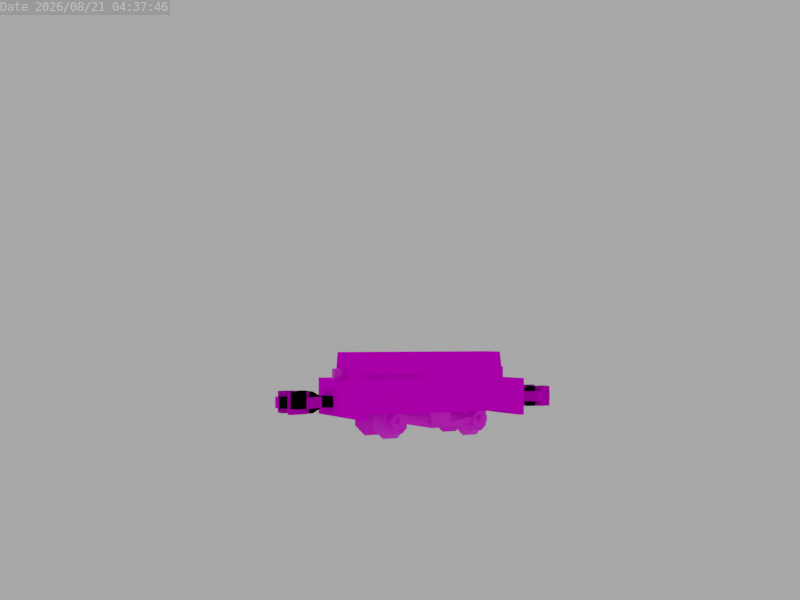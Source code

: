 # Source: kitsune_matchtruck.blend  (saved by Blender 3.6.13; exported with 4.5.12 LTS)
import bpy
from mathutils import Matrix  # noqa: F401  (used for matrix-valued properties, if any)

bpy.ops.wm.read_factory_settings(use_empty=True)
scene = bpy.context.scene
scene.name = 'Scene'

# ---- images (referenced by path relative to the original .blend; pixels are not part of the script)
import os
ASSET_DIR = os.environ.get("B2B_ASSET_DIR", "")  # directory of the original .blend (textures are referenced by path, not embedded)
HERE = os.path.dirname(os.path.abspath(__file__))  # packed textures are extracted next to this script under _unpacked/

def load_image(name, relpath, width, height, colorspace="sRGB"):
    """Load a texture the original file referenced (path relative to the .blend, or extracted next to this script)."""
    p = next((c for c in (os.path.join(HERE, relpath), os.path.join(ASSET_DIR, relpath)) if relpath and os.path.exists(c)), "")
    if p:
        img = bpy.data.images.load(p, check_existing=True)
        img.name = name
    else:  # same state as the original file: an image datablock whose file is absent (Cycles renders it pink)
        img = bpy.data.images.new(name, width, height)
        img.source = "FILE"
        img.filepath = "//" + (relpath or name)
    img.colorspace_settings.name = colorspace
    return img
img_bogie_png_001 = load_image('bogie.png.001', 'bogie.png', 1024, 1024, 'sRGB')
img_base_png = load_image('base.png', 'base.png', 1024, 1024, 'sRGB')
img_coupler_png = load_image('coupler.png', 'coupler.png', 1024, 1024, 'sRGB')
img_knuckle_png = load_image('knuckle.png', 'knuckle.png', 1024, 1024, 'sRGB')

# ---- materials (node trees are filled in below, after node groups)
mat_bogie = bpy.data.materials.new('Bogie')
mat_bogie.alpha_threshold = 0.0
mat_bogie.roughness = 0.5
mat_bogie.line_color = (0.0, 0.0, 0.0, 1.0)
mat_base = bpy.data.materials.new('Base')
mat_coupler = bpy.data.materials.new('Coupler')
mat_knuckle = bpy.data.materials.new('knuckle')
mat_knuckle.roughness = 1.0

# ---- node groups
ng_auto_smooth = bpy.data.node_groups.new('Auto Smooth', 'GeometryNodeTree')
_s = ng_auto_smooth.interface.new_socket(name='Geometry', in_out='OUTPUT', socket_type='NodeSocketGeometry')
_s = ng_auto_smooth.interface.new_socket(name='Geometry', in_out='INPUT', socket_type='NodeSocketGeometry')
_s = ng_auto_smooth.interface.new_socket(name='Angle', in_out='INPUT', socket_type='NodeSocketFloat')
_s.subtype = 'ANGLE'
_s.min_value = 0.0
_s.max_value = 3.142
ng_auto_smooth.is_modifier = True
_N = ng_auto_smooth.nodes; _L = ng_auto_smooth.links
n0 = _N.new('NodeGroupOutput'); n0.name = 'Group Output'; n0.location = (480, -100)
n1 = _N.new('NodeGroupInput'); n1.name = 'Group Input'; n1.location = (-420, -300)
n2 = _N.new('NodeGroupInput'); n2.name = 'Group Input.001'; n2.location = (-60, -100)
n3 = _N.new('GeometryNodeSetShadeSmooth'); n3.name = 'Set Shade Smooth'; n3.location = (120, -100)
n3.domain = 'EDGE'
n4 = _N.new('GeometryNodeSetShadeSmooth'); n4.name = 'Set Shade Smooth.001'; n4.location = (300, -100)
n5 = _N.new('GeometryNodeInputMeshEdgeAngle'); n5.name = 'Edge Angle'; n5.location = (-420, -220)
n6 = _N.new('GeometryNodeInputEdgeSmooth'); n6.name = 'Is Edge Smooth'; n6.location = (-60, -160)
n7 = _N.new('GeometryNodeInputShadeSmooth'); n7.name = 'Is Face Smooth'; n7.location = (-240, -340)
n8 = _N.new('FunctionNodeBooleanMath'); n8.name = 'Boolean Math'; n8.location = (-60, -220)
n9 = _N.new('FunctionNodeCompare'); n9.name = 'Compare'; n9.location = (-240, -180)
n9.operation = 'LESS_EQUAL'
_L.new(n5.outputs[0], n9.inputs[0])
_L.new(n4.outputs[0], n0.inputs[0])
_L.new(n1.outputs[1], n9.inputs[1])
_L.new(n9.outputs[0], n8.inputs[0])
_L.new(n7.outputs[0], n8.inputs[1])
_L.new(n2.outputs[0], n3.inputs[0])
_L.new(n6.outputs[0], n3.inputs[1])
_L.new(n3.outputs[0], n4.inputs[0])
_L.new(n8.outputs[0], n3.inputs[2])
n0.is_active_output = True

# ---- material node trees
mat_bogie.use_nodes = True; mat_bogie.node_tree.nodes.clear()
_N = mat_bogie.node_tree.nodes; _L = mat_bogie.node_tree.links
n0 = _N.new('ShaderNodeOutputMaterial'); n0.name = 'Material Output'; n0.location = (300, 300)
n1 = _N.new('ShaderNodeBsdfPrincipled'); n1.name = 'Principled BSDF'; n1.location = (10, 300)
n1.distribution = 'GGX'
n1.subsurface_method = 'RANDOM_WALK_SKIN'
n1.inputs[3].default_value = 1.45
n1.inputs[27].default_value = (0.0, 0.0, 0.0, 1.0)
n1.inputs[28].default_value = 1.0
n2 = _N.new('ShaderNodeTexImage'); n2.name = 'Image Texture'; n2.location = (-280, 280)
n2.image = img_bogie_png_001
n2.interpolation = 'Closest'
_L.new(n1.outputs[0], n0.inputs[0])
_L.new(n2.outputs[0], n1.inputs[0])
_L.new(n2.outputs[1], n1.inputs[4])
n0.is_active_output = True
mat_base.use_nodes = True; mat_base.node_tree.nodes.clear()
_N = mat_base.node_tree.nodes; _L = mat_base.node_tree.links
n0 = _N.new('ShaderNodeBsdfPrincipled'); n0.name = 'Principled BSDF'; n0.location = (10, 300)
n0.distribution = 'GGX'
n0.subsurface_method = 'RANDOM_WALK_SKIN'
n0.inputs[2].default_value = 0.0
n0.inputs[3].default_value = 1.45
n0.inputs[13].default_value = 0.0
n0.inputs[20].default_value = 0.0
n0.inputs[27].default_value = (0.0, 0.0, 0.0, 1.0)
n1 = _N.new('ShaderNodeOutputMaterial'); n1.name = 'Material Output'; n1.location = (300, 300)
n2 = _N.new('ShaderNodeTexImage'); n2.name = 'Image Texture'; n2.location = (-280, 280)
n2.image = img_base_png
n2.interpolation = 'Closest'
_L.new(n0.outputs[0], n1.inputs[0])
_L.new(n2.outputs[0], n0.inputs[0])
_L.new(n2.outputs[1], n0.inputs[4])
n1.is_active_output = True
mat_coupler.use_nodes = True; mat_coupler.node_tree.nodes.clear()
_N = mat_coupler.node_tree.nodes; _L = mat_coupler.node_tree.links
n0 = _N.new('ShaderNodeBsdfPrincipled'); n0.name = 'Principled BSDF'; n0.location = (10, 300)
n0.distribution = 'GGX'
n0.subsurface_method = 'RANDOM_WALK_SKIN'
n0.inputs[3].default_value = 1.45
n0.inputs[27].default_value = (0.0, 0.0, 0.0, 1.0)
n0.inputs[28].default_value = 1.0
n1 = _N.new('ShaderNodeOutputMaterial'); n1.name = 'Material Output'; n1.location = (300, 300)
n2 = _N.new('ShaderNodeTexImage'); n2.name = 'Image Texture'; n2.location = (-280, 280)
n2.image = img_coupler_png
n2.interpolation = 'Closest'
_L.new(n0.outputs[0], n1.inputs[0])
_L.new(n2.outputs[0], n0.inputs[0])
_L.new(n2.outputs[1], n0.inputs[4])
n1.is_active_output = True
mat_knuckle.use_nodes = True; mat_knuckle.node_tree.nodes.clear()
_N = mat_knuckle.node_tree.nodes; _L = mat_knuckle.node_tree.links
n0 = _N.new('ShaderNodeBsdfPrincipled'); n0.name = 'Principled BSDF'; n0.location = (0, 300)
n0.distribution = 'GGX'
n0.subsurface_method = 'RANDOM_WALK_SKIN'
n0.inputs[2].default_value = 1.0
n0.inputs[3].default_value = 1.45
n0.inputs[13].default_value = 0.0
n0.inputs[27].default_value = (0.0, 0.0, 0.0, 1.0)
n0.inputs[28].default_value = 1.0
n1 = _N.new('ShaderNodeOutputMaterial'); n1.name = 'Material Output'; n1.location = (280, 300)
n2 = _N.new('ShaderNodeTexImage'); n2.name = 'Image Texture'; n2.location = (-480, 300)
n2.image = img_knuckle_png
n2.interpolation = 'Closest'
_L.new(n2.outputs[0], n0.inputs[0])
_L.new(n0.outputs[0], n1.inputs[0])
n1.is_active_output = True

# ---- world
world_world = bpy.data.worlds.new('World'); scene.world = world_world
world_world.use_nodes = True; world_world.node_tree.nodes.clear()
_N = world_world.node_tree.nodes; _L = world_world.node_tree.links
n0 = _N.new('ShaderNodeOutputWorld'); n0.name = 'World Output'; n0.location = (300, 300)
n1 = _N.new('ShaderNodeBackground'); n1.name = 'Background'; n1.location = (10, 300)
n1.inputs[0].default_value = (0.05088, 0.05088, 0.05088, 1.0)
n1.inputs[1].default_value = 8.0
_L.new(n1.outputs[0], n0.inputs[0])
n0.is_active_output = True
world_world.color = (0.05088, 0.05088, 0.05088)
world_world.use_sun_shadow = False
world_world.sun_shadow_jitter_overblur = 0.0

# ---- cameras
cam_camera = bpy.data.cameras.new('Camera')
cam_camera.type = 'ORTHO'
cam_camera.ortho_scale = 9.0
cam_camera_001 = bpy.data.cameras.new('Camera.001')
cam_camera_001.lens = 46.89
cam_camera_001.shift_y = 0.075
cam_camera_001.lens_unit = 'FOV'

# ---- meshes
me_cube_007 = bpy.data.meshes.new('Cube.007')
me_cube_007.from_pydata([(3.5, 4.0, 1.5), (1.5, 4.0, 3.5), (1.5, 4.0, -3.5), (3.5, 4.0, -1.5), (-1.5, 4.0, 3.5), (-3.5, 4.0, 1.5), (-3.5, 4.0, -1.5), (-1.5, 4.0, -3.5), (-2.5, 5.0, -1.5), (-1.5, 5.0, -2.5), (-1.5, 5.0, 2.5), (-2.5, 5.0, 1.5), (-1.5, 6.0, -2.5), (-2.5, 6.0, -1.5), (-2.5, 6.0, 1.5), (-1.5, 6.0, 2.5), (1.5, 5.0, -2.5), (2.5, 5.0, -1.5), (2.5, 5.0, 1.5), (1.5, 5.0, 2.5), (2.5, 6.0, -1.5), (1.5, 6.0, -2.5), (1.5, 6.0, 2.5), (2.5, 6.0, 1.5), (-0.5, 6.0, -1.5), (-1.5, 6.0, -0.5), (-1.5, 6.0, 0.5), (-0.5, 6.0, 1.5), (1.5, 6.0, -0.5), (0.5, 6.0, -1.5), (0.5, 6.0, 1.5), (1.5, 6.0, 0.5), (-0.5, 5.0, 1.5), (0.5, 5.0, 1.5), (-1.5, 5.0, -0.5), (-1.5, 5.0, 0.5), (-0.5, 5.0, -1.5), (0.5, 5.0, -1.5), (1.5, 5.0, 0.5), (1.5, 5.0, -0.5), (-0.5, 9.0, -0.5), (0.5, 9.0, 0.5), (0.5, 0.0, 0.5), (-0.5, 0.0, 0.5), (0.5, 9.0, -0.5), (-0.5, 9.0, 0.5), (0.5, 0.0, -0.5), (-0.5, 0.0, -0.5), (3.5, -4.0, 1.5), (1.5, -4.0, 3.5), (1.5, -4.0, -3.5), (3.5, -4.0, -1.5), (-1.5, -4.0, 3.5), (-3.5, -4.0, 1.5), (-3.5, -4.0, -1.5), (-1.5, -4.0, -3.5), (-2.5, -5.0, -1.5), (-1.5, -5.0, -2.5), (-1.5, -5.0, 2.5), (-2.5, -5.0, 1.5), (-1.5, -6.0, -2.5), (-2.5, -6.0, -1.5), (-2.5, -6.0, 1.5), (-1.5, -6.0, 2.5), (1.5, -5.0, -2.5), (2.5, -5.0, -1.5), (2.5, -5.0, 1.5), (1.5, -5.0, 2.5), (2.5, -6.0, -1.5), (1.5, -6.0, -2.5), (1.5, -6.0, 2.5), (2.5, -6.0, 1.5), (-0.5, -6.0, -1.5), (-1.5, -6.0, -0.5), (-1.5, -6.0, 0.5), (-0.5, -6.0, 1.5), (1.5, -6.0, -0.5), (0.5, -6.0, -1.5), (0.5, -6.0, 1.5), (1.5, -6.0, 0.5), (-0.5, -5.0, 1.5), (0.5, -5.0, 1.5), (-1.5, -5.0, -0.5), (-1.5, -5.0, 0.5), (-0.5, -5.0, -1.5), (0.5, -5.0, -1.5), (1.5, -5.0, 0.5), (1.5, -5.0, -0.5), (-0.5, -9.0, 0.5), (0.5, -9.0, 0.5), (0.5, -9.0, -0.5), (-0.5, -9.0, -0.5)], [], [(19, 10, 4, 1), (20, 23, 18, 17), (22, 15, 10, 19), (8, 11, 14, 13), (12, 9, 8, 13), (10, 15, 14, 11), (16, 21, 20, 17), (22, 19, 18, 23), (12, 21, 16, 9), (16, 17, 3, 2), (9, 16, 2, 7), (10, 11, 5, 4), (8, 9, 7, 6), (17, 18, 0, 3), (11, 8, 6, 5), (18, 19, 1, 0), (28, 39, 38, 31), (25, 26, 35, 34), (30, 33, 32, 27), (22, 30, 27, 15), (14, 26, 25, 13), (15, 27, 26, 14), (12, 24, 29, 21), (13, 25, 24, 12), (21, 29, 28, 20), (20, 28, 31, 23), (23, 31, 30, 22), (27, 32, 35, 26), (24, 36, 37, 29), (24, 25, 34, 36), (29, 37, 39, 28), (1, 4, 5, 6, 7, 2, 3, 0), (30, 31, 38, 33), (32, 33, 38, 39, 37, 36, 34, 35), (40, 45, 41, 44), (44, 41, 42, 46), (45, 40, 47, 43), (41, 45, 43, 42), (40, 44, 46, 47), (67, 49, 52, 58), (68, 65, 66, 71), (70, 67, 58, 63), (56, 61, 62, 59), (60, 61, 56, 57), (58, 59, 62, 63), (64, 65, 68, 69), (70, 71, 66, 67), (60, 57, 64, 69), (64, 50, 51, 65), (57, 55, 50, 64), (58, 52, 53, 59), (56, 54, 55, 57), (65, 51, 48, 66), (59, 53, 54, 56), (66, 48, 49, 67), (76, 79, 86, 87), (73, 82, 83, 74), (78, 75, 80, 81), (70, 63, 75, 78), (62, 61, 73, 74), (63, 62, 74, 75), (60, 69, 77, 72), (61, 60, 72, 73), (69, 68, 76, 77), (68, 71, 79, 76), (71, 70, 78, 79), (75, 74, 83, 80), (72, 77, 85, 84), (72, 84, 82, 73), (77, 76, 87, 85), (49, 48, 51, 50, 55, 54, 53, 52), (78, 81, 86, 79), (80, 83, 82, 84, 85, 87, 86, 81), (91, 90, 89, 88), (90, 46, 42, 89), (88, 43, 47, 91), (89, 42, 43, 88), (91, 47, 46, 90)])
me_cube_007.polygons.foreach_set('use_smooth', [True] * 78)
_k = set([(0, 1), (0, 3), (1, 4), (2, 3), (2, 7), (4, 5), (5, 6), (6, 7), (8, 9), (8, 11), (9, 16), (10, 11), (10, 19), (12, 13), (12, 21), (13, 14), (14, 15), (15, 22), (16, 17), (17, 18), (18, 19), (20, 21), (20, 23), (22, 23), (24, 25), (24, 29), (25, 26), (26, 27), (27, 30), (28, 29), (28, 31), (30, 31), (32, 33), (32, 35), (33, 38), (34, 35), (34, 36), (36, 37), (37, 39), (38, 39), (40, 44), (40, 45), (41, 44), (41, 45), (48, 49), (48, 51), (49, 52), (50, 51), (50, 55), (52, 53), (53, 54), (54, 55), (56, 57), (56, 59), (57, 64), (58, 59), (58, 67), (60, 61), (60, 69), (61, 62), (62, 63), (63, 70), (64, 65), (65, 66), (66, 67), (68, 69), (68, 71), (70, 71), (72, 73), (72, 77), (73, 74), (74, 75), (75, 78), (76, 77), (76, 79), (78, 79), (80, 81), (80, 83), (81, 86), (82, 83), (82, 84), (84, 85), (85, 87), (86, 87), (88, 89), (88, 91), (89, 90), (90, 91)])
me_cube_007.attributes.new('sharp_edge', 'BOOLEAN', 'EDGE').data.foreach_set('value', [ (min(e.vertices), max(e.vertices)) in _k for e in me_cube_007.edges])
_uv = me_cube_007.uv_layers.new(name='UVMap')
_uv.uv.foreach_set('vector', [0.2812, 0.3594, 0.3281, 0.3594, 0.3281, 0.375, 0.2812, 0.375, 0.5625, 0.3438, 0.6094, 0.3438, 0.6094, 0.3281, 0.5625, 0.3281, 0.6094, 0.3594, 0.5625, 0.3594, 0.5625, 0.3438, 0.6094, 0.3438, 0.5625, 0.3125, 0.6094, 0.3125, 0.6094, 0.3281, 0.5625, 0.3281, 0.5469, 0.3281, 0.5469, 0.3125, 0.5625, 0.3125, 0.5625, 0.3281, 0.625, 0.3125, 0.625, 0.3281, 0.6094, 0.3281, 0.6094, 0.3125, 0.5469, 0.3281, 0.5469, 0.3438, 0.5625, 0.3438, 0.5625, 0.3281, 0.625, 0.3438, 0.625, 0.3281, 0.6094, 0.3281, 0.6094, 0.3438, 0.5625, 0.375, 0.6094, 0.375, 0.6094, 0.3594, 0.5625, 0.3594, 0.2812, 0.2812, 0.2656, 0.2969, 0.25, 0.2969, 0.2812, 0.2656, 0.3281, 0.2812, 0.2812, 0.2812, 0.2812, 0.2656, 0.3281, 0.2656, 0.3281, 0.3594, 0.3438, 0.3438, 0.3594, 0.3438, 0.3281, 0.375, 0.3438, 0.2969, 0.3281, 0.2812, 0.3281, 0.2656, 0.3594, 0.2969, 0.2656, 0.2969, 0.2656, 0.3438, 0.25, 0.3438, 0.25, 0.2969, 0.3438, 0.3438, 0.3438, 0.2969, 0.3594, 0.2969, 0.3594, 0.3438, 0.2656, 0.3438, 0.2812, 0.3594, 0.2812, 0.375, 0.25, 0.3438, 0.5, 0.3281, 0.5156, 0.3281, 0.5156, 0.3438, 0.5, 0.3438, 0.5156, 0.3281, 0.5156, 0.3438, 0.5312, 0.3438, 0.5312, 0.3281, 0.5156, 0.3594, 0.5156, 0.375, 0.5312, 0.375, 0.5312, 0.3594, 0.1719, 0.3594, 0.1875, 0.3438, 0.2031, 0.3438, 0.2188, 0.3594, 0.2344, 0.3438, 0.2188, 0.3281, 0.2188, 0.3125, 0.2344, 0.2969, 0.2188, 0.3594, 0.2031, 0.3438, 0.2188, 0.3281, 0.2344, 0.3438, 0.2188, 0.2812, 0.2031, 0.2969, 0.1875, 0.2969, 0.1719, 0.2812, 0.2344, 0.2969, 0.2188, 0.3125, 0.2031, 0.2969, 0.2188, 0.2812, 0.1719, 0.2812, 0.1875, 0.2969, 0.1719, 0.3125, 0.1562, 0.2969, 0.1562, 0.2969, 0.1719, 0.3125, 0.1719, 0.3281, 0.1562, 0.3438, 0.1562, 0.3438, 0.1719, 0.3281, 0.1875, 0.3438, 0.1719, 0.3594, 0.5156, 0.3594, 0.5312, 0.3594, 0.5312, 0.3438, 0.5156, 0.3438, 0.5156, 0.3594, 0.5156, 0.375, 0.5, 0.375, 0.5, 0.3594, 0.5156, 0.3125, 0.5156, 0.3281, 0.5312, 0.3281, 0.5312, 0.3125, 0.5, 0.3125, 0.5156, 0.3125, 0.5156, 0.3281, 0.5, 0.3281, 0.4062, 0.375, 0.4531, 0.375, 0.4844, 0.3438, 0.4844, 0.2969, 0.4531, 0.2656, 0.4062, 0.2656, 0.375, 0.2969, 0.375, 0.3438, 0.5, 0.3594, 0.5, 0.3438, 0.5156, 0.3438, 0.5156, 0.3594, 0.125, 0.3438, 0.1094, 0.3438, 0.09375, 0.3281, 0.09375, 0.3125, 0.1094, 0.2969, 0.125, 0.2969, 0.1406, 0.3125, 0.1406, 0.3281, 0.1562, 0.25, 0.1562, 0.2656, 0.1719, 0.2656, 0.1719, 0.25, 0.09375, 0.2656, 0.1094, 0.2656, 0.1094, 0.125, 0.09375, 0.125, 0.125, 0.2656, 0.1094, 0.2656, 0.1094, 0.125, 0.125, 0.125, 0.125, 0.125, 0.1406, 0.125, 0.1406, 0.2656, 0.125, 0.2656, 0.1562, 0.125, 0.1406, 0.125, 0.1406, 0.2656, 0.1562, 0.2656, 0.2812, 0.3594, 0.2812, 0.375, 0.3281, 0.375, 0.3281, 0.3594, 0.5625, 0.3438, 0.5625, 0.3281, 0.6094, 0.3281, 0.6094, 0.3438, 0.6094, 0.3594, 0.6094, 0.3438, 0.5625, 0.3438, 0.5625, 0.3594, 0.5625, 0.3125, 0.5625, 0.3281, 0.6094, 0.3281, 0.6094, 0.3125, 0.5469, 0.3281, 0.5625, 0.3281, 0.5625, 0.3125, 0.5469, 0.3125, 0.625, 0.3125, 0.6094, 0.3125, 0.6094, 0.3281, 0.625, 0.3281, 0.5469, 0.3281, 0.5625, 0.3281, 0.5625, 0.3438, 0.5469, 0.3438, 0.625, 0.3438, 0.6094, 0.3438, 0.6094, 0.3281, 0.625, 0.3281, 0.5625, 0.375, 0.5625, 0.3594, 0.6094, 0.3594, 0.6094, 0.375, 0.2812, 0.2812, 0.2812, 0.2656, 0.25, 0.2969, 0.2656, 0.2969, 0.3281, 0.2812, 0.3281, 0.2656, 0.2812, 0.2656, 0.2812, 0.2812, 0.3281, 0.3594, 0.3281, 0.375, 0.3594, 0.3438, 0.3438, 0.3438, 0.3438, 0.2969, 0.3594, 0.2969, 0.3281, 0.2656, 0.3281, 0.2812, 0.2656, 0.2969, 0.25, 0.2969, 0.25, 0.3438, 0.2656, 0.3438, 0.3438, 0.3438, 0.3594, 0.3438, 0.3594, 0.2969, 0.3438, 0.2969, 0.2656, 0.3438, 0.25, 0.3438, 0.2812, 0.375, 0.2812, 0.3594, 0.5, 0.3281, 0.5, 0.3438, 0.5156, 0.3438, 0.5156, 0.3281, 0.5156, 0.3281, 0.5312, 0.3281, 0.5312, 0.3438, 0.5156, 0.3438, 0.5156, 0.3594, 0.5312, 0.3594, 0.5312, 0.375, 0.5156, 0.375, 0.1719, 0.3594, 0.2188, 0.3594, 0.2031, 0.3438, 0.1875, 0.3438, 0.2344, 0.3438, 0.2344, 0.2969, 0.2188, 0.3125, 0.2188, 0.3281, 0.2188, 0.3594, 0.2344, 0.3438, 0.2188, 0.3281, 0.2031, 0.3438, 0.2188, 0.2812, 0.1719, 0.2812, 0.1875, 0.2969, 0.2031, 0.2969, 0.2344, 0.2969, 0.2188, 0.2812, 0.2031, 0.2969, 0.2188, 0.3125, 0.1719, 0.2812, 0.1562, 0.2969, 0.1719, 0.3125, 0.1875, 0.2969, 0.1562, 0.2969, 0.1562, 0.3438, 0.1719, 0.3281, 0.1719, 0.3125, 0.1562, 0.3438, 0.1719, 0.3594, 0.1875, 0.3438, 0.1719, 0.3281, 0.5156, 0.3594, 0.5156, 0.3438, 0.5312, 0.3438, 0.5312, 0.3594, 0.5156, 0.3594, 0.5, 0.3594, 0.5, 0.375, 0.5156, 0.375, 0.5156, 0.3125, 0.5312, 0.3125, 0.5312, 0.3281, 0.5156, 0.3281, 0.5, 0.3125, 0.5, 0.3281, 0.5156, 0.3281, 0.5156, 0.3125, 0.4062, 0.375, 0.375, 0.3438, 0.375, 0.2969, 0.4062, 0.2656, 0.4531, 0.2656, 0.4844, 0.2969, 0.4844, 0.3438, 0.4531, 0.375, 0.5, 0.3594, 0.5156, 0.3594, 0.5156, 0.3438, 0.5, 0.3438, 0.125, 0.3438, 0.1406, 0.3281, 0.1406, 0.3125, 0.125, 0.2969, 0.1094, 0.2969, 0.09375, 0.3125, 0.09375, 0.3281, 0.1094, 0.3438, 0.1562, 0.25, 0.1719, 0.25, 0.1719, 0.2656, 0.1562, 0.2656, 0.09375, 0.2656, 0.09375, 0.125, 0.1094, 0.125, 0.1094, 0.2656, 0.125, 0.2656, 0.125, 0.125, 0.1094, 0.125, 0.1094, 0.2656, 0.125, 0.125, 0.125, 0.2656, 0.1406, 0.2656, 0.1406, 0.125, 0.1562, 0.125, 0.1562, 0.2656, 0.1406, 0.2656, 0.1406, 0.125])
me_cube_007.materials.append(mat_bogie)
me_cube_007.update()
me_cube_045 = bpy.data.meshes.new('Cube.045')
me_cube_045.from_pydata([(-2.0, -8.0, -4.0), (-2.0, -8.0, -1.0), (-2.0, -5.0, -1.0), (2.0, -8.0, -4.0), (2.0, -8.0, -1.0), (2.0, -5.0, -1.0), (-2.0, -2.0, 1.0), (-4.0, -5.0, 1.0), (-4.0, -5.0, -2.0), (-10.0, -6.0, -1.0), (-10.0, -7.0, -1.0), (-10.0, -7.0, 0.0), (-3.0, -6.0, 0.0), (-3.0, -5.0, -1.0), (-3.0, -5.0, 0.0), (0.0, -6.0, 0.0), (0.0, -6.0, -1.0), (-10.0, -6.0, 0.0), (-3.0, -6.0, -1.0), (2.0, -2.0, 1.0), (4.0, -5.0, 1.0), (4.0, -5.0, -2.0), (10.0, -6.0, -1.0), (10.0, -7.0, -1.0), (10.0, -7.0, 0.0), (3.0, -6.0, 0.0), (3.0, -5.0, -1.0), (3.0, -5.0, 0.0), (10.0, -6.0, 0.0), (3.0, -6.0, -1.0), (-7.909, -7.6, -2.958), (-7.735, -7.6, -1.973), (-7.909, -6.6, -2.958), (-7.735, -6.6, -1.973), (-2.0, -7.6, -4.0), (-1.826, -7.6, -3.015), (-2.0, -6.6, -4.0), (-1.826, -6.6, -3.015), (7.909, -7.6, -2.958), (7.735, -7.6, -1.973), (7.909, -6.6, -2.958), (7.735, -6.6, -1.973), (2.0, -7.6, -4.0), (1.826, -7.6, -3.015), (2.0, -6.6, -4.0), (1.826, -6.6, -3.015), (-9.0, -8.0, -4.0), (-10.0, -8.0, -3.0), (-10.0, -8.0, -2.0), (-7.0, -8.0, -3.0), (-8.0, -8.0, -4.0), (-8.0, -8.0, -1.0), (-7.0, -8.0, -2.0), (-9.0, -6.0, -1.0), (-8.0, -6.0, -1.0), (-10.0, -6.0, -3.0), (-10.0, -6.0, -2.0), (-9.0, -6.0, -4.0), (-8.0, -6.0, -4.0), (-7.0, -6.0, -2.0), (-7.0, -6.0, -3.0), (9.0, -8.0, -4.0), (10.0, -8.0, -3.0), (10.0, -8.0, -2.0), (9.0, -8.0, -1.0), (7.0, -8.0, -3.0), (8.0, -8.0, -4.0), (8.0, -8.0, -1.0), (7.0, -8.0, -2.0), (9.0, -6.0, -1.0), (8.0, -6.0, -1.0), (10.0, -6.0, -3.0), (10.0, -6.0, -2.0), (9.0, -6.0, -4.0), (8.0, -6.0, -4.0), (7.0, -6.0, -2.0), (7.0, -6.0, -3.0), (-9.0, -8.0, -1.0), (-9.0, -7.0, -1.0), (-8.0, -7.0, -1.0), (9.0, -7.0, -1.0), (8.0, -7.0, -1.0), (-2.0, 8.0, -4.0), (-2.0, 8.0, -1.0), (-2.0, 5.0, -1.0), (2.0, 8.0, -4.0), (2.0, 8.0, -1.0), (2.0, 5.0, -1.0), (-2.0, 2.0, 1.0), (-4.0, 5.0, 1.0), (-4.0, 5.0, -2.0), (-10.0, 6.0, -1.0), (-10.0, 7.0, -1.0), (-10.0, 7.0, 0.0), (-3.0, 6.0, 0.0), (-3.0, 5.0, -1.0), (-3.0, 5.0, 0.0), (0.0, 6.0, 0.0), (0.0, 6.0, -1.0), (-10.0, 6.0, 0.0), (-3.0, 6.0, -1.0), (2.0, 2.0, 1.0), (4.0, 5.0, 1.0), (4.0, 5.0, -2.0), (10.0, 6.0, -1.0), (10.0, 7.0, -1.0), (10.0, 7.0, 0.0), (3.0, 6.0, 0.0), (3.0, 5.0, -1.0), (3.0, 5.0, 0.0), (10.0, 6.0, 0.0), (3.0, 6.0, -1.0), (-7.909, 7.6, -2.958), (-7.735, 7.6, -1.973), (-7.909, 6.6, -2.958), (-7.735, 6.6, -1.973), (-2.0, 7.6, -4.0), (-1.826, 7.6, -3.015), (-2.0, 6.6, -4.0), (-1.826, 6.6, -3.015), (7.909, 7.6, -2.958), (7.735, 7.6, -1.973), (7.909, 6.6, -2.958), (7.735, 6.6, -1.973), (2.0, 7.6, -4.0), (1.826, 7.6, -3.015), (2.0, 6.6, -4.0), (1.826, 6.6, -3.015), (-9.0, 8.0, -4.0), (-10.0, 8.0, -3.0), (-10.0, 8.0, -2.0), (-7.0, 8.0, -3.0), (-8.0, 8.0, -4.0), (-8.0, 8.0, -1.0), (-7.0, 8.0, -2.0), (-9.0, 6.0, -1.0), (-8.0, 6.0, -1.0), (-10.0, 6.0, -3.0), (-10.0, 6.0, -2.0), (-9.0, 6.0, -4.0), (-8.0, 6.0, -4.0), (-7.0, 6.0, -2.0), (-7.0, 6.0, -3.0), (9.0, 8.0, -4.0), (10.0, 8.0, -3.0), (10.0, 8.0, -2.0), (9.0, 8.0, -1.0), (7.0, 8.0, -3.0), (8.0, 8.0, -4.0), (8.0, 8.0, -1.0), (7.0, 8.0, -2.0), (9.0, 6.0, -1.0), (8.0, 6.0, -1.0), (10.0, 6.0, -3.0), (10.0, 6.0, -2.0), (9.0, 6.0, -4.0), (8.0, 6.0, -4.0), (7.0, 6.0, -2.0), (7.0, 6.0, -3.0), (-9.0, 8.0, -1.0), (-9.0, 7.0, -1.0), (-8.0, 7.0, -1.0), (9.0, 7.0, -1.0), (8.0, 7.0, -1.0), (-2.0, -2.0, 4.0), (2.0, -2.0, 4.0), (-2.0, 2.0, 4.0), (2.0, 2.0, 4.0)], [], [(82, 85, 3, 0), (1, 4, 5, 2), (0, 3, 4, 1), (15, 25, 27, 14, 12), (103, 102, 20, 21), (11, 24, 28, 15, 17), (17, 9, 10, 11), (18, 12, 14, 13), (22, 23, 10, 9, 16), (10, 23, 24, 11), (8, 21, 20, 7), (103, 21, 8, 90), (9, 17, 12, 18), (28, 24, 23, 22), (29, 26, 27, 25), (89, 7, 20, 102), (84, 83, 82, 0, 1, 2), (22, 29, 25, 28), (29, 16, 18, 13, 26), (85, 86, 87, 5, 4, 3), (32, 33, 37, 36), (34, 35, 31, 30), (32, 36, 34, 30), (37, 33, 31, 35), (40, 44, 45, 41), (42, 38, 39, 43), (40, 38, 42, 44), (45, 43, 39, 41), (49, 60, 59, 52), (47, 48, 56, 55), (77, 53, 56, 48), (46, 57, 58, 50), (46, 47, 55, 57), (50, 58, 60, 49), (51, 52, 59, 54), (53, 54, 59, 60, 58, 57, 55, 56), (46, 50, 49, 52, 51, 77, 48, 47), (65, 68, 75, 76), (62, 71, 72, 63), (64, 63, 72, 69), (61, 66, 74, 73), (61, 73, 71, 62), (66, 65, 76, 74), (67, 70, 75, 68), (69, 72, 71, 73, 74, 76, 75, 70), (61, 62, 63, 64, 67, 68, 65, 66), (51, 79, 78, 77), (67, 64, 80, 81), (83, 84, 87, 86), (82, 83, 86, 85), (97, 94, 96, 109, 107), (93, 99, 97, 110, 106), (99, 93, 92, 91), (100, 95, 96, 94), (104, 98, 91, 92, 105), (92, 93, 106, 105), (90, 89, 102, 103), (91, 100, 94, 99), (110, 104, 105, 106), (111, 107, 109, 108), (104, 110, 107, 111), (111, 108, 95, 100, 98), (114, 118, 119, 115), (116, 112, 113, 117), (114, 112, 116, 118), (119, 117, 113, 115), (122, 123, 127, 126), (124, 125, 121, 120), (122, 126, 124, 120), (127, 123, 121, 125), (131, 134, 141, 142), (129, 137, 138, 130), (159, 130, 138, 135), (128, 132, 140, 139), (128, 139, 137, 129), (132, 131, 142, 140), (133, 136, 141, 134), (135, 138, 137, 139, 140, 142, 141, 136), (128, 129, 130, 159, 133, 134, 131, 132), (147, 158, 157, 150), (144, 145, 154, 153), (146, 151, 154, 145), (143, 155, 156, 148), (143, 144, 153, 155), (148, 156, 158, 147), (149, 150, 157, 152), (151, 152, 157, 158, 156, 155, 153, 154), (143, 148, 147, 150, 149, 146, 145, 144), (133, 159, 160, 161), (149, 163, 162, 146), (90, 8, 7, 89), (88, 166, 167, 101), (101, 167, 165, 19), (6, 19, 165, 164), (88, 6, 164, 166)])
me_cube_045.polygons.foreach_set('use_smooth', [True] * 95)
_k = set([(0, 1), (0, 3), (0, 82), (1, 2), (1, 4), (3, 4), (3, 85), (4, 5), (6, 164), (7, 8), (7, 20), (7, 89), (8, 21), (8, 90), (9, 10), (9, 17), (10, 11), (10, 23), (11, 17), (11, 24), (12, 14), (12, 18), (13, 18), (19, 165), (20, 21), (20, 102), (21, 103), (22, 23), (22, 28), (23, 24), (24, 28), (25, 27), (25, 29), (26, 29), (30, 34), (31, 35), (32, 36), (33, 37), (38, 42), (39, 43), (40, 44), (41, 45), (46, 47), (46, 50), (47, 48), (48, 77), (49, 50), (49, 52), (51, 52), (51, 77), (53, 56), (54, 59), (55, 56), (55, 57), (57, 58), (58, 60), (59, 60), (61, 62), (61, 66), (62, 63), (63, 64), (64, 67), (65, 66), (65, 68), (67, 68), (69, 72), (70, 75), (71, 72), (71, 73), (73, 74), (74, 76), (75, 76), (82, 83), (82, 85), (83, 84), (83, 86), (85, 86), (86, 87), (88, 166), (89, 90), (89, 102), (90, 103), (91, 92), (91, 99), (92, 93), (92, 105), (93, 99), (93, 106), (94, 96), (94, 100), (95, 100), (101, 167), (102, 103), (104, 105), (104, 110), (105, 106), (106, 110), (107, 109), (107, 111), (108, 111), (112, 116), (113, 117), (114, 118), (115, 119), (120, 124), (121, 125), (122, 126), (123, 127), (128, 129), (128, 132), (129, 130), (130, 159), (131, 132), (131, 134), (133, 134), (133, 159), (135, 138), (136, 141), (137, 138), (137, 139), (139, 140), (140, 142), (141, 142), (143, 144), (143, 148), (144, 145), (145, 146), (146, 149), (147, 148), (147, 150), (149, 150), (151, 154), (152, 157), (153, 154), (153, 155), (155, 156), (156, 158), (157, 158)])
me_cube_045.attributes.new('sharp_edge', 'BOOLEAN', 'EDGE').data.foreach_set('value', [ (min(e.vertices), max(e.vertices)) in _k for e in me_cube_045.edges])
_uv = me_cube_045.uv_layers.new(name='UVMap')
_uv.uv.foreach_set('vector', [0.5469, 1.0, 0.6094, 1.0, 0.6094, 0.75, 0.5469, 0.75, 0.5469, 0.75, 0.6094, 0.75, 0.6094, 0.7969, 0.5469, 0.7969, 0.5469, 0.5625, 0.6094, 0.5625, 0.6094, 0.6094, 0.5469, 0.6094, 0.5781, 0.7812, 0.625, 0.7812, 0.625, 0.7969, 0.5312, 0.7969, 0.5312, 0.7812, 0.9531, 0.5938, 0.9531, 0.6406, 0.7969, 0.6406, 0.7969, 0.5938, 0.4219, 0.7656, 0.7344, 0.7656, 0.7344, 0.7812, 0.5781, 0.7812, 0.4219, 0.7812, 0.9688, 0.625, 0.9688, 0.6094, 0.9844, 0.6094, 0.9844, 0.625, 0.9688, 0.6094, 0.9688, 0.625, 0.9531, 0.625, 0.9531, 0.6094, 0.7344, 0.7812, 0.7344, 0.7656, 0.4219, 0.7656, 0.4219, 0.7812, 0.5781, 0.7812, 0.4219, 0.6094, 0.7344, 0.6094, 0.7344, 0.625, 0.4219, 0.625, 0.5156, 0.5938, 0.6406, 0.5938, 0.6406, 0.6406, 0.5156, 0.6406, 0.6406, 0.9531, 0.6406, 0.7969, 0.5156, 0.7969, 0.5156, 0.9531, 0.4219, 0.6094, 0.4219, 0.625, 0.5312, 0.625, 0.5312, 0.6094, 0.7812, 0.625, 0.7656, 0.625, 0.7656, 0.6094, 0.7812, 0.6094, 0.7812, 0.6094, 0.7969, 0.6094, 0.7969, 0.625, 0.7812, 0.625, 0.5156, 0.9531, 0.5156, 0.7969, 0.6406, 0.7969, 0.6406, 0.9531, 0.7969, 0.6094, 0.75, 0.6094, 0.75, 0.5625, 1.0, 0.5625, 1.0, 0.6094, 0.9531, 0.6094, 0.7344, 0.6094, 0.625, 0.6094, 0.625, 0.625, 0.7344, 0.625, 0.625, 0.7812, 0.5781, 0.7812, 0.5312, 0.7812, 0.5312, 0.7969, 0.625, 0.7969, 1.0, 0.5625, 1.0, 0.6094, 0.9531, 0.6094, 0.7969, 0.6094, 0.75, 0.6094, 0.75, 0.5625, 0.9062, 0.7969, 0.9062, 0.8125, 1.0, 0.8125, 1.0, 0.7969, 1.0, 0.8125, 1.0, 0.8281, 0.9062, 0.8281, 0.9062, 0.8125, 0.9062, 0.8438, 1.0, 0.8438, 1.0, 0.8281, 0.9062, 0.8281, 1.0, 0.7969, 0.9062, 0.7969, 0.9062, 0.7812, 1.0, 0.7812, 0.9062, 0.7969, 1.0, 0.7969, 1.0, 0.8125, 0.9062, 0.8125, 1.0, 0.8125, 0.9062, 0.8125, 0.9062, 0.8281, 1.0, 0.8281, 0.9062, 0.8438, 0.9062, 0.8281, 1.0, 0.8281, 1.0, 0.8438, 1.0, 0.7969, 1.0, 0.7812, 0.9062, 0.7812, 0.9062, 0.7969, 0.75, 0.8125, 0.7812, 0.8125, 0.7812, 0.8281, 0.75, 0.8281, 0.7812, 0.8125, 0.7812, 0.8281, 0.8125, 0.8281, 0.8125, 0.8125, 0.7812, 0.8438, 0.8125, 0.8438, 0.8125, 0.8281, 0.7812, 0.8281, 0.8281, 0.7969, 0.8281, 0.8281, 0.8125, 0.8281, 0.8125, 0.7969, 0.7812, 0.7969, 0.7812, 0.8125, 0.8125, 0.8125, 0.8125, 0.7969, 0.75, 0.7969, 0.7812, 0.7969, 0.7812, 0.8125, 0.75, 0.8125, 0.75, 0.8438, 0.75, 0.8281, 0.7812, 0.8281, 0.7812, 0.8438, 0.8594, 0.8438, 0.875, 0.8438, 0.8906, 0.8281, 0.8906, 0.8125, 0.875, 0.7969, 0.8594, 0.7969, 0.8438, 0.8125, 0.8438, 0.8281, 0.4375, 0.5625, 0.4531, 0.5625, 0.4688, 0.5781, 0.4688, 0.5938, 0.4531, 0.6094, 0.4375, 0.6094, 0.4219, 0.5938, 0.4219, 0.5781, 0.75, 0.8125, 0.75, 0.8281, 0.7812, 0.8281, 0.7812, 0.8125, 0.7812, 0.8125, 0.8125, 0.8125, 0.8125, 0.8281, 0.7812, 0.8281, 0.7812, 0.8438, 0.7812, 0.8281, 0.8125, 0.8281, 0.8125, 0.8438, 0.8281, 0.7969, 0.8125, 0.7969, 0.8125, 0.8281, 0.8281, 0.8281, 0.7812, 0.7969, 0.8125, 0.7969, 0.8125, 0.8125, 0.7812, 0.8125, 0.75, 0.7969, 0.75, 0.8125, 0.7812, 0.8125, 0.7812, 0.7969, 0.75, 0.8438, 0.7812, 0.8438, 0.7812, 0.8281, 0.75, 0.8281, 0.8594, 0.8438, 0.8438, 0.8281, 0.8438, 0.8125, 0.8594, 0.7969, 0.875, 0.7969, 0.8906, 0.8125, 0.8906, 0.8281, 0.875, 0.8438, 0.7031, 0.5625, 0.6875, 0.5781, 0.6875, 0.5938, 0.7031, 0.6094, 0.7188, 0.6094, 0.7344, 0.5938, 0.7344, 0.5781, 0.7188, 0.5625, 0.8125, 0.8281, 0.8125, 0.8438, 0.8281, 0.8438, 0.8281, 0.8281, 0.8125, 0.8281, 0.8281, 0.8281, 0.8281, 0.8438, 0.8125, 0.8438, 0.5469, 1.0, 0.5469, 0.9531, 0.6094, 0.9531, 0.6094, 1.0, 0.5469, 0.5625, 0.5469, 0.6094, 0.6094, 0.6094, 0.6094, 0.5625, 0.5781, 0.9688, 0.5312, 0.9688, 0.5312, 0.9531, 0.625, 0.9531, 0.625, 0.9688, 0.4219, 0.9844, 0.4219, 0.9688, 0.5781, 0.9688, 0.7344, 0.9688, 0.7344, 0.9844, 0.7812, 0.625, 0.7656, 0.625, 0.7656, 0.6094, 0.7812, 0.6094, 0.7812, 0.6094, 0.7969, 0.6094, 0.7969, 0.625, 0.7812, 0.625, 0.7344, 0.7812, 0.5781, 0.7812, 0.4219, 0.7812, 0.4219, 0.7656, 0.7344, 0.7656, 0.4219, 0.6094, 0.4219, 0.625, 0.7344, 0.625, 0.7344, 0.6094, 0.5156, 0.5938, 0.5156, 0.6406, 0.6406, 0.6406, 0.6406, 0.5938, 0.4219, 0.6094, 0.5312, 0.6094, 0.5312, 0.625, 0.4219, 0.625, 0.9688, 0.625, 0.9688, 0.6094, 0.9844, 0.6094, 0.9844, 0.625, 0.9688, 0.6094, 0.9688, 0.625, 0.9531, 0.625, 0.9531, 0.6094, 0.7344, 0.6094, 0.7344, 0.625, 0.625, 0.625, 0.625, 0.6094, 0.625, 0.7812, 0.625, 0.7969, 0.5312, 0.7969, 0.5312, 0.7812, 0.5781, 0.7812, 0.9062, 0.7969, 1.0, 0.7969, 1.0, 0.8125, 0.9062, 0.8125, 1.0, 0.8125, 0.9062, 0.8125, 0.9062, 0.8281, 1.0, 0.8281, 0.9062, 0.8438, 0.9062, 0.8281, 1.0, 0.8281, 1.0, 0.8438, 1.0, 0.7969, 1.0, 0.7812, 0.9062, 0.7812, 0.9062, 0.7969, 0.9062, 0.7969, 0.9062, 0.8125, 1.0, 0.8125, 1.0, 0.7969, 1.0, 0.8125, 1.0, 0.8281, 0.9062, 0.8281, 0.9062, 0.8125, 0.9062, 0.8438, 1.0, 0.8438, 1.0, 0.8281, 0.9062, 0.8281, 1.0, 0.7969, 0.9062, 0.7969, 0.9062, 0.7812, 1.0, 0.7812, 0.75, 0.8125, 0.75, 0.8281, 0.7812, 0.8281, 0.7812, 0.8125, 0.7812, 0.8125, 0.8125, 0.8125, 0.8125, 0.8281, 0.7812, 0.8281, 0.7812, 0.8438, 0.7812, 0.8281, 0.8125, 0.8281, 0.8125, 0.8438, 0.8281, 0.7969, 0.8125, 0.7969, 0.8125, 0.8281, 0.8281, 0.8281, 0.7812, 0.7969, 0.8125, 0.7969, 0.8125, 0.8125, 0.7812, 0.8125, 0.75, 0.7969, 0.75, 0.8125, 0.7812, 0.8125, 0.7812, 0.7969, 0.75, 0.8438, 0.7812, 0.8438, 0.7812, 0.8281, 0.75, 0.8281, 0.8594, 0.8438, 0.8438, 0.8281, 0.8438, 0.8125, 0.8594, 0.7969, 0.875, 0.7969, 0.8906, 0.8125, 0.8906, 0.8281, 0.875, 0.8438, 0.4375, 0.5625, 0.4219, 0.5781, 0.4219, 0.5938, 0.4375, 0.6094, 0.4531, 0.6094, 0.4688, 0.5938, 0.4688, 0.5781, 0.4531, 0.5625, 0.75, 0.8125, 0.7812, 0.8125, 0.7812, 0.8281, 0.75, 0.8281, 0.7812, 0.8125, 0.7812, 0.8281, 0.8125, 0.8281, 0.8125, 0.8125, 0.7812, 0.8438, 0.8125, 0.8438, 0.8125, 0.8281, 0.7812, 0.8281, 0.8281, 0.7969, 0.8281, 0.8281, 0.8125, 0.8281, 0.8125, 0.7969, 0.7812, 0.7969, 0.7812, 0.8125, 0.8125, 0.8125, 0.8125, 0.7969, 0.75, 0.7969, 0.7812, 0.7969, 0.7812, 0.8125, 0.75, 0.8125, 0.75, 0.8438, 0.75, 0.8281, 0.7812, 0.8281, 0.7812, 0.8438, 0.8594, 0.8438, 0.875, 0.8438, 0.8906, 0.8281, 0.8906, 0.8125, 0.875, 0.7969, 0.8594, 0.7969, 0.8438, 0.8125, 0.8438, 0.8281, 0.7031, 0.5625, 0.7188, 0.5625, 0.7344, 0.5781, 0.7344, 0.5938, 0.7188, 0.6094, 0.7031, 0.6094, 0.6875, 0.5938, 0.6875, 0.5781, 0.8125, 0.8281, 0.8281, 0.8281, 0.8281, 0.8438, 0.8125, 0.8438, 0.8125, 0.8281, 0.8125, 0.8438, 0.8281, 0.8438, 0.8281, 0.8281, 0.7969, 0.5938, 0.9531, 0.5938, 0.9531, 0.6406, 0.7969, 0.6406, 0.5469, 0.6406, 0.5469, 0.6875, 0.6094, 0.6875, 0.6094, 0.6406, 0.9062, 0.6406, 0.9062, 0.6875, 0.8438, 0.6875, 0.8438, 0.6406, 0.5469, 0.6406, 0.6094, 0.6406, 0.6094, 0.6875, 0.5469, 0.6875, 0.8438, 0.6406, 0.9062, 0.6406, 0.9062, 0.6875, 0.8438, 0.6875])
me_cube_045.materials.append(mat_bogie)
me_cube_045.update()
me_cube_041 = bpy.data.meshes.new('Cube.041')
me_cube_041.from_pydata([(16.0, -10.0, -3.5), (-17.0, 10.0, 3.5), (-17.0, -10.0, 3.5), (-16.0, -10.0, -3.5), (-16.0, 10.0, -3.5), (-17.0, 10.0, -3.5), (16.0, -9.0, 1.5), (16.0, -8.0, 1.5), (16.0, -7.0, 2.5), (16.0, -7.0, 1.5), (16.0, -10.0, 1.5), (16.0, -8.0, -1.5), (16.0, -9.0, -1.5), (16.0, -10.0, -1.5), (16.0, -10.0, -2.5), (16.0, -7.0, -1.5), (16.0, -7.0, -2.5), (16.0, 9.0, 1.5), (16.0, 8.0, 1.5), (16.0, 7.0, 1.5), (16.0, 7.0, 2.5), (16.0, 10.0, 1.5), (16.0, 8.0, -1.5), (16.0, 9.0, -1.5), (16.0, 10.0, -1.5), (16.0, 10.0, -2.5), (16.0, 7.0, -1.5), (16.0, 7.0, -2.5), (-16.0, 10.0, 2.5), (-16.0, -10.0, 2.5), (-16.0, 9.0, 1.5), (-16.0, 8.0, 1.5), (-16.0, 7.0, 2.5), (-16.0, 7.0, 1.5), (-16.0, 10.0, 1.5), (-16.0, 8.0, -1.5), (-16.0, 9.0, -1.5), (-16.0, 10.0, -1.5), (-16.0, 10.0, -2.5), (-16.0, 7.0, -1.5), (-16.0, 7.0, -2.5), (-16.0, -9.0, 1.5), (-16.0, -8.0, 1.5), (-16.0, -7.0, 1.5), (-16.0, -7.0, 2.5), (-16.0, -10.0, 1.5), (-16.0, -8.0, -1.5), (-16.0, -9.0, -1.5), (-16.0, -10.0, -1.5), (-16.0, -10.0, -2.5), (-16.0, -7.0, -1.5), (-16.0, -7.0, -2.5), (16.0, -10.0, 2.5), (17.0, -10.0, -3.5), (17.0, -10.0, 3.5), (-17.0, -10.0, -3.5), (17.0, 10.0, 3.5), (16.0, 10.0, -3.5), (16.0, 10.0, 2.5), (17.0, 10.0, -3.5)], [], [(21, 34, 28, 58), (59, 56, 54, 53), (52, 0, 53, 54, 2, 55, 3, 29), (28, 4, 5, 1, 56, 59, 57, 58), (1, 5, 55, 2), (51, 16, 14, 49), (11, 46, 42, 7), (10, 45, 41, 6), (48, 13, 12, 47), (47, 12, 6, 41), (31, 18, 19, 33), (45, 10, 52, 29), (39, 26, 22, 35), (27, 40, 38, 25), (40, 27, 26, 39), (16, 51, 50, 15), (35, 22, 18, 31), (52, 29, 28, 58), (25, 38, 37, 24), (24, 37, 36, 23), (23, 36, 30, 17), (34, 21, 17, 30), (15, 50, 46, 11), (9, 43, 44, 8), (43, 9, 7, 42), (33, 19, 20, 32), (49, 14, 13, 48), (2, 54, 56, 1), (57, 59, 53, 0), (58, 57, 0, 52), (29, 3, 4, 28), (3, 55, 5, 4)])
me_cube_041.polygons.foreach_set('use_smooth', [True] * 32)
_k = set([(0, 52), (0, 53), (0, 57), (1, 2), (1, 5), (1, 56), (2, 54), (2, 55), (3, 4), (3, 29), (3, 55), (4, 5), (4, 28), (5, 55), (6, 10), (6, 12), (6, 41), (7, 9), (7, 11), (7, 42), (8, 9), (8, 44), (9, 43), (10, 45), (10, 52), (11, 15), (11, 46), (12, 13), (12, 47), (13, 14), (13, 48), (14, 16), (14, 49), (15, 16), (15, 50), (16, 51), (17, 21), (17, 23), (17, 30), (18, 19), (18, 22), (18, 31), (19, 20), (19, 33), (20, 32), (21, 34), (21, 58), (22, 26), (22, 35), (23, 24), (23, 36), (24, 25), (24, 37), (25, 27), (25, 38), (26, 27), (26, 39), (27, 40), (28, 29), (28, 34), (28, 58), (29, 45), (29, 52), (30, 34), (30, 36), (31, 33), (31, 35), (32, 33), (35, 39), (36, 37), (37, 38), (38, 40), (39, 40), (41, 45), (41, 47), (42, 43), (42, 46), (43, 44), (46, 50), (47, 48), (48, 49), (49, 51), (50, 51), (52, 58), (53, 54), (53, 59), (54, 56), (56, 59), (57, 58), (57, 59)])
me_cube_041.attributes.new('sharp_edge', 'BOOLEAN', 'EDGE').data.foreach_set('value', [ (min(e.vertices), max(e.vertices)) in _k for e in me_cube_041.edges])
_uv = me_cube_041.uv_layers.new(name='UVMap')
_uv.uv.foreach_set('vector', [0.5156, 0.9688, 0.01562, 0.9688, 0.01562, 0.9844, 0.5156, 0.9844, 0.8438, 0.4844, 0.8438, 0.5938, 0.5313, 0.5938, 0.5313, 0.4844, 0.5156, 0.5781, 0.5156, 0.4844, 0.5312, 0.4844, 0.5312, 0.5938, 1.788e-07, 0.5938, 1.192e-07, 0.4844, 0.01563, 0.4844, 0.01563, 0.5781, 0.01562, 0.5781, 0.01562, 0.4844, -5.96e-08, 0.4844, -5.96e-08, 0.5938, 0.5312, 0.5938, 0.5312, 0.4844, 0.5156, 0.4844, 0.5156, 0.5781, 0.8437, 0.5938, 0.8437, 0.4844, 0.5313, 0.4844, 0.5312, 0.5938, 0.01563, 0.9687, 0.5156, 0.9688, 0.5156, 0.9219, 0.01563, 0.9219, 0.5156, 0.9219, 0.01563, 0.9219, 0.01563, 0.9688, 0.5156, 0.9688, 0.5156, 0.9219, 0.01563, 0.9219, 0.01563, 0.9375, 0.5156, 0.9375, 0.01563, 0.9219, 0.5156, 0.9219, 0.5156, 0.9375, 0.01563, 0.9375, 0.01563, 0.9219, 0.5156, 0.9219, 0.5156, 0.9688, 0.01563, 0.9688, 0.01562, 0.9375, 0.5156, 0.9375, 0.5156, 0.9219, 0.01562, 0.9219, 0.01563, 0.9688, 0.5156, 0.9688, 0.5156, 0.9844, 0.01563, 0.9844, 0.01562, 0.9219, 0.5156, 0.9219, 0.5156, 0.9375, 0.01562, 0.9375, 0.5156, 0.9219, 0.01562, 0.9219, 0.01562, 0.9687, 0.5156, 0.9688, 0.01562, 0.9062, 0.5156, 0.9062, 0.5156, 0.9219, 0.01562, 0.9219, 0.5156, 0.9062, 0.01563, 0.9062, 0.01563, 0.9219, 0.5156, 0.9219, 0.01562, 0.9219, 0.5156, 0.9219, 0.5156, 0.9688, 0.01562, 0.9688, 0.5156, 0.5938, 0.01563, 0.5937, 0.01562, 0.9062, 0.5156, 0.9062, 0.5156, 0.9062, 0.01562, 0.9062, 0.01562, 0.9219, 0.5156, 0.9219, 0.5156, 0.9688, 0.01562, 0.9687, 0.01562, 0.9531, 0.5156, 0.9531, 0.5156, 0.9219, 0.01562, 0.9219, 0.01562, 0.9688, 0.5156, 0.9688, 0.01562, 0.9687, 0.5156, 0.9688, 0.5156, 0.9531, 0.01562, 0.9531, 0.5156, 0.9688, 0.01563, 0.9687, 0.01563, 0.9531, 0.5156, 0.9531, 0.5156, 0.9688, 0.01563, 0.9688, 0.01563, 0.9844, 0.5156, 0.9844, 0.01563, 0.9687, 0.5156, 0.9688, 0.5156, 0.9531, 0.01563, 0.9531, 0.01562, 0.9688, 0.5156, 0.9688, 0.5156, 0.9844, 0.01562, 0.9844, 0.01563, 0.9062, 0.5156, 0.9062, 0.5156, 0.9219, 0.01563, 0.9219, 1.788e-07, 0.5937, 0.5312, 0.5938, 0.5312, 0.9062, -5.96e-08, 0.9062, 0.5156, 0.9062, 0.5312, 0.9062, 0.5312, 0.5938, 0.5156, 0.5938, 0.5156, 0.5781, 0.5156, 0.4844, 0.2031, 0.4844, 0.2031, 0.5781, 0.2031, 0.5781, 0.2031, 0.4844, 0.5156, 0.4844, 0.5156, 0.5781, 0.01563, 0.5937, 1.192e-07, 0.5938, -5.96e-08, 0.9062, 0.01562, 0.9062])
me_cube_041.materials.append(mat_base)
me_cube_041.update()
me_cube_014 = bpy.data.meshes.new('Cube.014')
me_cube_014.from_pydata([(-0.0625, -0.0625, -0.0625), (-0.0625, -0.0625, 0.0625), (-0.0625, 0.0625, -0.0625), (-0.0625, 0.0625, 0.0625), (0.0625, -0.0625, -0.0625), (0.0625, -0.0625, 0.0625), (0.0625, 0.0625, -0.0625), (0.0625, 0.0625, 0.0625)], [], [(0, 1, 3, 2), (2, 3, 7, 6), (6, 7, 5, 4), (4, 5, 1, 0), (2, 6, 4, 0), (7, 3, 1, 5)])
me_cube_014.polygons.foreach_set('use_smooth', [True] * 6)
_uv = me_cube_014.uv_layers.new(name='UVMap')
_uv.uv.foreach_set('vector', [0.03125, 0.9688, 0.03125, 0.9688, 0.03125, 0.9688, 0.03125, 0.9688, 0.03125, 0.9688, 0.03125, 0.9688, 0.03125, 0.9688, 0.03125, 0.9688, 0.03125, 0.9688, 0.03125, 0.9688, 0.03125, 0.9688, 0.03125, 0.9688, 0.03125, 0.9688, 0.03125, 0.9688, 0.03125, 0.9688, 0.03125, 0.9688, 0.03125, 0.9688, 0.03125, 0.9688, 0.03125, 0.9688, 0.03125, 0.9688, 0.03125, 0.9688, 0.03125, 0.9688, 0.03125, 0.9688, 0.03125, 0.9688])
me_cube_014.materials.append(mat_coupler)
me_cube_014.update()
me_cube_003 = bpy.data.meshes.new('Cube.003')
me_cube_003.from_pydata([(16.0, -3.0, 2.5), (-16.0, -4.0, -2.5), (16.0, 4.0, -2.5), (16.0, -4.0, -2.5), (-16.0, 4.0, -2.5), (16.0, 3.0, 2.5), (-16.0, -3.0, 2.5), (-16.0, 3.0, 2.5), (16.0, -3.2, 1.5), (16.0, 3.2, 1.5), (-16.0, -3.2, 1.5), (-16.0, 3.2, 1.5), (-16.0, -3.8, -1.5), (-16.0, 3.8, -1.5), (16.0, -3.8, -1.5), (16.0, 3.8, -1.5), (-15.0, -3.2, 1.5), (-1.0, -3.2, 1.5), (-1.0, -3.8, -1.5), (1.0, 3.2, 1.5), (1.0, 3.8, -1.5), (1.0, 2.8, -1.5), (1.0, 2.2, 1.5), (-15.0, -3.8, -1.5), (15.0, 3.2, 1.5), (15.0, 3.8, -1.5), (-1.0, -2.8, -1.5), (-1.0, -2.2, 1.5), (15.0, -3.0, -2.5), (-15.0, 3.0, -2.5), (15.0, 3.0, -2.5), (15.0, 2.2, 1.5), (-15.0, -2.2, 1.5), (-15.0, -2.8, -1.5), (15.0, 2.8, -1.5), (-15.0, 2.2, 1.5), (-15.0, -3.0, -2.5), (-15.0, 2.8, -1.5), (15.0, -2.2, 1.5), (15.0, -2.8, -1.5)], [], [(13, 20, 25, 15, 2, 4), (12, 1, 3, 14, 18, 23), (6, 0, 5, 7), (0, 8, 14, 3, 2, 15, 9, 5), (7, 11, 13, 4, 1, 12, 10, 6), (7, 5, 9, 24, 19, 11), (6, 10, 16, 17, 8, 0), (24, 9, 15, 25), (18, 14, 8, 17), (10, 12, 23, 16), (19, 20, 13, 11), (27, 38, 39, 26), (20, 21, 34, 25), (24, 31, 22, 19), (16, 32, 27, 17), (18, 26, 33, 23), (19, 22, 21, 20), (25, 34, 31, 24), (23, 33, 32, 16), (17, 27, 26, 18), (38, 31, 34, 30, 28, 39), (33, 26, 39, 28, 36), (37, 29, 30, 34, 21), (32, 35, 31, 38), (35, 32, 33, 36, 29, 37), (35, 37, 21, 22)])
me_cube_003.polygons.foreach_set('use_smooth', [True] * 26)
_k = set([(0, 5), (0, 6), (0, 8), (1, 3), (1, 4), (1, 12), (2, 3), (2, 4), (2, 15), (3, 14), (4, 13), (5, 7), (5, 9), (6, 7), (6, 10), (7, 11), (8, 14), (9, 15), (10, 12), (10, 16), (11, 13), (12, 23), (16, 17), (16, 23), (16, 32), (17, 18), (17, 27), (18, 23), (18, 26), (19, 20), (19, 22), (19, 24), (20, 21), (20, 25), (21, 22), (21, 34), (22, 31), (23, 33), (24, 25), (24, 31), (25, 34), (26, 27), (26, 33), (27, 32), (27, 38), (28, 30), (28, 36), (28, 39), (29, 30), (29, 36), (29, 37), (30, 34), (31, 34), (31, 35), (31, 38), (32, 33), (32, 35), (32, 38), (33, 36), (35, 37), (38, 39)])
me_cube_003.attributes.new('sharp_edge', 'BOOLEAN', 'EDGE').data.foreach_set('value', [ (min(e.vertices), max(e.vertices)) in _k for e in me_cube_003.edges])
_uv = me_cube_003.uv_layers.new(name='UVMap')
_uv.uv.foreach_set('vector', [0.01562, 0.9219, 0.2813, 0.9219, 0.5, 0.9219, 0.5156, 0.9219, 0.5156, 0.9062, 0.01562, 0.9062, 0.01562, 0.9219, 0.01562, 0.9062, 0.5156, 0.9062, 0.5156, 0.9219, 0.25, 0.9219, 0.03125, 0.9219, 0.01562, 1.0, 0.5156, 1.0, 0.5156, 0.9062, 0.01562, 0.9062, 0.03125, 0.9844, 0.02813, 0.9688, 0.01875, 0.9219, 0.01563, 0.9062, 0.1406, 0.9062, 0.1375, 0.9219, 0.1281, 0.9688, 0.125, 0.9844, 0.125, 0.9844, 0.1281, 0.9688, 0.1375, 0.9219, 0.1406, 0.9062, 0.01562, 0.9062, 0.01875, 0.9219, 0.02812, 0.9688, 0.03125, 0.9844, 0.01562, 0.9844, 0.5156, 0.9844, 0.5156, 0.9688, 0.5, 0.9688, 0.2813, 0.9688, 0.01562, 0.9688, 0.01562, 0.9844, 0.01562, 0.9688, 0.03125, 0.9688, 0.25, 0.9688, 0.5156, 0.9688, 0.5156, 0.9844, 0.5, 0.9688, 0.5156, 0.9688, 0.5156, 0.9219, 0.5, 0.9219, 0.25, 0.9219, 0.5156, 0.9219, 0.5156, 0.9688, 0.25, 0.9688, 0.01562, 0.9688, 0.01562, 0.9219, 0.03125, 0.9219, 0.03125, 0.9688, 0.2813, 0.9688, 0.2813, 0.9219, 0.01562, 0.9219, 0.01562, 0.9688, 0.25, 0.9688, 0.5, 0.9688, 0.5, 0.9219, 0.25, 0.9219, 0.2813, 0.9375, 0.2813, 0.9219, 0.5, 0.9219, 0.5, 0.9375, 0.5, 0.9531, 0.5, 0.9688, 0.2813, 0.9688, 0.2813, 0.9531, 0.03125, 0.9688, 0.03125, 0.9531, 0.25, 0.9531, 0.25, 0.9688, 0.25, 0.9219, 0.25, 0.9375, 0.03125, 0.9375, 0.03125, 0.9219, 0.2969, 0.9688, 0.2813, 0.9688, 0.2813, 0.9219, 0.2969, 0.9219, 0.4844, 0.9219, 0.5, 0.9219, 0.5, 0.9688, 0.4844, 0.9688, 0.03125, 0.9219, 0.04688, 0.9219, 0.04688, 0.9688, 0.03125, 0.9688, 0.2344, 0.9688, 0.25, 0.9688, 0.25, 0.9219, 0.2344, 0.9219, 0.04375, 0.9688, 0.1125, 0.9688, 0.1219, 0.9219, 0.125, 0.9062, 0.03125, 0.9062, 0.03438, 0.9219, 0.03125, 0.9219, 0.25, 0.9219, 0.5, 0.9219, 0.5, 0.9062, 0.03125, 0.9062, 0.03125, 0.9219, 0.03125, 0.9062, 0.5, 0.9062, 0.5, 0.9219, 0.2813, 0.9219, 0.03125, 0.9844, 0.03125, 0.9219, 0.5, 0.9219, 0.5, 0.9844, 0.1125, 0.9688, 0.04375, 0.9688, 0.03437, 0.9219, 0.03125, 0.9062, 0.125, 0.9062, 0.1219, 0.9219, 0.03125, 0.9688, 0.03125, 0.9219, 0.2813, 0.9219, 0.2813, 0.9688])
me_cube_003.materials.append(mat_base)
me_cube_003.update()
me_cube_005 = bpy.data.meshes.new('Cube.005')
me_cube_005.from_pydata([(-7.0, -0.2, 1.5), (-7.0, -0.8, -1.5), (7.0, -0.2, 1.5), (-7.0, 0.8, 1.5), (7.0, 0.8, 1.5), (-7.0, 0.2, -1.5), (7.0, 0.2, -1.5), (7.0, -0.8, -1.5)], [], [(1, 0, 3, 5), (0, 1, 7, 2), (0, 2, 4, 3), (3, 4, 6, 5), (7, 1, 5, 6), (2, 7, 6, 4)])
me_cube_005.polygons.foreach_set('use_smooth', [True] * 6)
_k = set([(0, 1), (0, 2), (0, 3), (1, 5), (1, 7), (2, 4), (2, 7), (3, 4), (3, 5), (4, 6), (5, 6), (6, 7)])
me_cube_005.attributes.new('sharp_edge', 'BOOLEAN', 'EDGE').data.foreach_set('value', [ (min(e.vertices), max(e.vertices)) in _k for e in me_cube_005.edges])
_uv = me_cube_005.uv_layers.new(name='UVMap')
_uv.uv.foreach_set('vector', [0.03125, 0.9219, 0.03125, 0.9688, 0.03125, 0.9688, 0.03125, 0.9219, 0.03125, 0.9688, 0.03125, 0.9219, 0.25, 0.9219, 0.25, 0.9688, 0.03125, 0.9688, 0.25, 0.9688, 0.25, 0.9688, 0.03125, 0.9688, 0.03125, 0.9688, 0.25, 0.9688, 0.25, 0.9219, 0.03125, 0.9219, 0.25, 0.9219, 0.03125, 0.9219, 0.03125, 0.9219, 0.25, 0.9219, 0.2344, 0.9688, 0.2344, 0.9219, 0.25, 0.9219, 0.25, 0.9688])
me_cube_005.materials.append(mat_base)
me_cube_005.update()
me_cube_008 = bpy.data.meshes.new('Cube.008')
me_cube_008.from_pydata([(7.0, 0.2, 1.5), (7.0, 0.8, -1.5), (-7.0, 0.2, 1.5), (7.0, -0.8, 1.5), (-7.0, -0.8, 1.5), (7.0, -0.2, -1.5), (-7.0, -0.2, -1.5), (-7.0, 0.8, -1.5)], [], [(1, 0, 3, 5), (2, 0, 1, 7), (0, 2, 4, 3), (4, 6, 5, 3), (7, 1, 5, 6), (2, 7, 6, 4)])
me_cube_008.polygons.foreach_set('use_smooth', [True] * 6)
_k = set([(0, 1), (0, 2), (0, 3), (1, 5), (1, 7), (2, 4), (2, 7), (3, 4), (3, 5), (4, 6), (5, 6), (6, 7)])
me_cube_008.attributes.new('sharp_edge', 'BOOLEAN', 'EDGE').data.foreach_set('value', [ (min(e.vertices), max(e.vertices)) in _k for e in me_cube_008.edges])
_uv = me_cube_008.uv_layers.new(name='UVMap')
_uv.uv.foreach_set('vector', [0.4844, 0.9219, 0.4844, 0.9688, 0.5, 0.9688, 0.5, 0.9219, 0.2813, 0.9688, 0.5, 0.9688, 0.5, 0.9219, 0.2813, 0.9219, 0.5, 0.9531, 0.2813, 0.9531, 0.2813, 0.9688, 0.5, 0.9688, 0.2813, 0.9688, 0.2813, 0.9219, 0.5, 0.9219, 0.5, 0.9688, 0.2813, 0.9375, 0.5, 0.9375, 0.5, 0.9219, 0.2813, 0.9219, 0.2969, 0.9688, 0.2969, 0.9219, 0.2813, 0.9219, 0.2813, 0.9688])
me_cube_008.materials.append(mat_base)
me_cube_008.update()
me_draughtbox_002 = bpy.data.meshes.new('draughtbox.002')
me_draughtbox_002.from_pydata([(0.0625, 0.3125, 0.1562), (-0.0625, 0.3125, 0.1562), (0.0625, 0.3125, -0.1563), (-0.0625, 0.3125, -0.1563), (-0.0625, -0.3125, 0.1562), (0.0625, -0.3125, 0.1562), (-0.0625, -0.3125, -0.1562), (0.0625, -0.3125, -0.1562)], [], [(3, 6, 4, 1), (2, 3, 1, 0), (7, 2, 0, 5), (6, 7, 5, 4), (5, 0, 1, 4), (6, 3, 2, 7)])
_uv = me_draughtbox_002.uv_layers.new(name='UVMap')
_uv.uv.foreach_set('vector', [0.5625, 0.125, 0.875, 0.125, 0.875, 0.3125, 0.5625, 0.3125, 0.5, 0.125, 0.5625, 0.125, 0.5625, 0.3125, 0.5, 0.3125, 0.5625, 0.125, 0.875, 0.125, 0.875, 0.3125, 0.5625, 0.3125, 0.875, 0.125, 0.9375, 0.125, 0.9375, 0.3125, 0.875, 0.3125, 0.875, 0.375, 0.5625, 0.375, 0.5625, 0.3125, 0.875, 0.3125, 0.875, 0.125, 0.5625, 0.125, 0.5625, 0.0625, 0.875, 0.0625])
me_draughtbox_002.materials.append(mat_knuckle)
me_draughtbox_002.update()
me_draughtbox_002.normals_split_custom_set([tuple(v) for v in zip(*[iter([-1.0, 0.0, 0.0, -1.0, 0.0, 0.0, -1.0, 0.0, 0.0, -1.0, 0.0, 0.0, 0.0, 1.0, 0.0, 0.0, 1.0, 0.0, 0.0, 1.0, 0.0, 0.0, 1.0, 0.0, 1.0, 0.0, 0.0, 1.0, 0.0, 0.0, 1.0, 0.0, 0.0, 1.0, 0.0, 0.0, 0.0, -1.0, 0.0, 0.0, -1.0, 0.0, 0.0, -1.0, 0.0, 0.0, -1.0, 0.0, 0.0, 0.0, 1.0, 0.0, 0.0, 1.0, 0.0, 0.0, 1.0, 0.0, 0.0, 1.0, 0.0, -9.537e-08, -1.0, 0.0, -9.537e-08, -1.0, 0.0, -9.537e-08, -1.0, 0.0, -9.537e-08, -1.0])] * 3)])
me_draughtbox = bpy.data.meshes.new('draughtbox')
me_draughtbox.from_pydata([(0.0625, 0.3125, 0.1562), (-0.0625, 0.3125, 0.1562), (0.0625, 0.3125, -0.1563), (-0.0625, 0.3125, -0.1563), (-0.0625, -0.3125, 0.1562), (0.0625, -0.3125, 0.1562), (-0.0625, -0.3125, -0.1562), (0.0625, -0.3125, -0.1562)], [], [(3, 6, 4, 1), (2, 3, 1, 0), (7, 2, 0, 5), (6, 7, 5, 4), (5, 0, 1, 4), (6, 3, 2, 7)])
_uv = me_draughtbox.uv_layers.new(name='UVMap')
_uv.uv.foreach_set('vector', [0.5625, 0.125, 0.875, 0.125, 0.875, 0.3125, 0.5625, 0.3125, 0.5, 0.125, 0.5625, 0.125, 0.5625, 0.3125, 0.5, 0.3125, 0.5625, 0.125, 0.875, 0.125, 0.875, 0.3125, 0.5625, 0.3125, 0.875, 0.125, 0.9375, 0.125, 0.9375, 0.3125, 0.875, 0.3125, 0.875, 0.375, 0.5625, 0.375, 0.5625, 0.3125, 0.875, 0.3125, 0.875, 0.125, 0.5625, 0.125, 0.5625, 0.0625, 0.875, 0.0625])
me_draughtbox.materials.append(mat_knuckle)
me_draughtbox.update()
me_draughtbox.normals_split_custom_set([tuple(v) for v in zip(*[iter([-1.0, 0.0, 0.0, -1.0, 0.0, 0.0, -1.0, 0.0, 0.0, -1.0, 0.0, 0.0, 0.0, 1.0, 0.0, 0.0, 1.0, 0.0, 0.0, 1.0, 0.0, 0.0, 1.0, 0.0, 1.0, 0.0, 0.0, 1.0, 0.0, 0.0, 1.0, 0.0, 0.0, 1.0, 0.0, 0.0, 0.0, -1.0, 0.0, 0.0, -1.0, 0.0, 0.0, -1.0, 0.0, 0.0, -1.0, 0.0, 0.0, 0.0, 1.0, 0.0, 0.0, 1.0, 0.0, 0.0, 1.0, 0.0, 0.0, 1.0, 0.0, -9.537e-08, -1.0, 0.0, -9.537e-08, -1.0, 0.0, -9.537e-08, -1.0, 0.0, -9.537e-08, -1.0])] * 3)])
me_knuckle_004 = bpy.data.meshes.new('knuckle.004')
me_knuckle_004.from_pydata([(0.6875, -0.07813, 0.06406), (0.8125, -0.07813, 0.06406), (0.6875, -0.07813, -0.06406), (0.8125, -0.07813, -0.06406), (0.8125, 0.04687, 0.06406), (0.6875, 0.04687, 0.06406), (0.8125, 0.04687, -0.06406), (0.6875, 0.04687, -0.06406), (0.125, -0.125, 0.0625), (0.375, -0.125, 0.0625), (0.125, -0.125, -0.0625), (0.375, -0.125, -0.0625), (0.375, 0.125, 0.0625), (0.125, 0.125, 0.0625), (0.375, 0.125, -0.0625), (0.125, 0.125, -0.0625), (0.4375, -0.125, 0.125), (0.5625, -0.125, 0.125), (0.4375, -0.125, -0.125), (0.5625, -0.125, -0.125), (0.5625, 0.125, 0.125), (0.4375, 0.125, 0.125), (0.5625, 0.125, -0.125), (0.4375, 0.125, -0.125), (0.5625, -0.125, 0.125), (0.625, -0.125, 0.125), (0.5625, -0.125, -0.125), (0.625, -0.125, -0.125), (0.625, -0.0625, 0.125), (0.5625, -0.0625, 0.125), (0.625, -0.0625, -0.125), (0.5625, -0.0625, -0.125), (0.625, -0.1875, 0.125), (0.6692, -0.1433, 0.125), (0.625, -0.1875, -0.125), (0.6692, -0.1433, -0.125), (0.5631, -0.03724, 0.125), (0.5189, -0.08143, 0.125), (0.5631, -0.03724, -0.125), (0.5189, -0.08143, -0.125), (0.3292, -0.125, 0.0625), (0.4375, -0.125, 0.125), (0.3605, -0.125, 0.008374), (0.4688, -0.125, 0.07087), (0.4375, 0.125, 0.125), (0.3292, 0.125, 0.0625), (0.4688, 0.125, 0.07087), (0.3605, 0.125, 0.008374), (0.3605, -0.125, -0.008374), (0.4688, -0.125, -0.07087), (0.3292, -0.125, -0.0625), (0.4375, -0.125, -0.125), (0.4688, 0.125, -0.07087), (0.3605, 0.125, -0.008374), (0.4375, 0.125, -0.125), (0.3292, 0.125, -0.0625), (0.5625, -0.1875, 0.0625), (0.625, -0.1875, 0.0625), (0.5625, -0.1875, -0.0625), (0.625, -0.1875, -0.0625), (0.625, -0.125, 0.0625), (0.5625, -0.125, 0.0625), (0.625, -0.125, -0.0625), (0.5625, -0.125, -0.0625), (0.625, -0.1875, 0.125), (0.7481, -0.1658, 0.125), (0.625, -0.1875, -0.125), (0.7481, -0.1658, -0.125), (0.7264, -0.04269, 0.125), (0.6033, -0.0644, 0.125), (0.7264, -0.04269, -0.125), (0.6033, -0.0644, -0.125), (0.5625, 0.1875, 0.125), (0.75, 0.1875, 0.125), (0.5625, 0.1875, -0.0625), (0.75, 0.1875, -0.0625), (0.75, 0.25, 0.125), (0.5625, 0.25, 0.125), (0.75, 0.25, -0.0625), (0.5625, 0.25, -0.0625), (0.5805, 0.1484, 0.125), (0.7635, 0.189, 0.125), (0.5805, 0.1484, -0.125), (0.7635, 0.189, -0.125), (0.75, 0.25, 0.125), (0.5669, 0.2094, 0.125), (0.75, 0.25, -0.125), (0.5669, 0.2094, -0.125), (0.5228, 0.07683, 0.125), (0.6111, 0.1652, 0.125), (0.5228, 0.07683, -0.125), (0.6111, 0.1652, -0.125), (0.5669, 0.2094, 0.125), (0.4786, 0.121, 0.125), (0.5669, 0.2094, -0.125), (0.4786, 0.121, -0.125), (0.3867, 0.01493, 0.0625), (0.6212, 0.1396, 0.0625), (0.3867, 0.01493, -0.0625), (0.6212, 0.1396, -0.0625), (0.5625, 0.25, 0.0625), (0.328, 0.1253, 0.0625), (0.5625, 0.25, -0.0625), (0.328, 0.1253, -0.0625), (0.321, -0.1228, 0.0625), (0.5625, -0.1875, 0.0625), (0.321, -0.1228, -0.0625), (0.5625, -0.1875, -0.0625), (0.5787, -0.1271, 0.0625), (0.3372, -0.06242, 0.0625), (0.5787, -0.1271, -0.0625), (0.3372, -0.06242, -0.0625), (0.6357, -0.07813, 0.0625), (0.7241, -0.1665, 0.0625), (0.6357, -0.07813, -0.0625), (0.7241, -0.1665, -0.0625), (0.8125, -0.07813, 0.0625), (0.7241, 0.01026, 0.0625), (0.8125, -0.07813, -0.0625), (0.7241, 0.01026, -0.0625)], [], [(3, 6, 4, 1), (2, 3, 1, 0), (7, 2, 0, 5), (6, 7, 5, 4), (5, 0, 1, 4), (6, 3, 2, 7), (11, 14, 12, 9), (10, 11, 9, 8), (14, 15, 13, 12), (13, 8, 9, 12), (14, 11, 10, 15), (19, 22, 20, 17), (18, 19, 17, 16), (23, 18, 16, 21), (22, 23, 21, 20), (21, 16, 17, 20), (22, 19, 18, 23), (27, 30, 28, 25), (26, 27, 25, 24), (31, 26, 24, 29), (30, 31, 29, 28), (29, 24, 25, 28), (30, 27, 26, 31), (35, 38, 36, 33), (34, 35, 33, 32), (39, 34, 32, 37), (38, 39, 37, 36), (37, 32, 33, 36), (38, 35, 34, 39), (43, 46, 44, 41), (42, 43, 41, 40), (47, 42, 40, 45), (46, 47, 45, 44), (45, 40, 41, 44), (46, 43, 42, 47), (51, 54, 52, 49), (50, 51, 49, 48), (55, 50, 48, 53), (54, 55, 53, 52), (53, 48, 49, 52), (54, 51, 50, 55), (59, 62, 60, 57), (58, 59, 57, 56), (63, 58, 56, 61), (62, 63, 61, 60), (61, 56, 57, 60), (62, 59, 58, 63), (67, 70, 68, 65), (66, 67, 65, 64), (71, 66, 64, 69), (70, 71, 69, 68), (69, 64, 65, 68), (70, 67, 66, 71), (75, 78, 76, 73), (74, 75, 73, 72), (79, 74, 72, 77), (78, 79, 77, 76), (77, 72, 73, 76), (78, 75, 74, 79), (83, 86, 84, 81), (82, 83, 81, 80), (87, 82, 80, 85), (86, 87, 85, 84), (85, 80, 81, 84), (86, 83, 82, 87), (91, 94, 92, 89), (90, 91, 89, 88), (95, 90, 88, 93), (94, 95, 93, 92), (93, 88, 89, 92), (94, 91, 90, 95), (99, 102, 100, 97), (98, 99, 97, 96), (103, 98, 96, 101), (102, 103, 101, 100), (101, 96, 97, 100), (102, 99, 98, 103), (107, 110, 108, 105), (106, 107, 105, 104), (111, 106, 104, 109), (110, 111, 109, 108), (109, 104, 105, 108), (110, 107, 106, 111), (115, 118, 116, 113), (114, 115, 113, 112), (119, 114, 112, 117), (118, 119, 117, 116), (117, 112, 113, 116), (118, 115, 114, 119)])
_uv = me_knuckle_004.uv_layers.new(name='UVMap')
_uv.uv.foreach_set('vector', [0.4688, 0.9375, 0.5312, 0.9375, 0.5312, 1.0, 0.4688, 1.0, 0.03125, 0.4688, 0.09375, 0.4688, 0.09375, 0.5312, 0.03125, 0.5312, 0.5312, 0.9375, 0.4688, 0.9375, 0.4688, 1.0, 0.5312, 1.0, 0.03125, 0.4688, 0.09375, 0.4688, 0.09375, 0.5312, 0.03125, 0.5312, 0.5312, 0.9375, 0.4688, 0.9375, 0.4688, 0.875, 0.5312, 0.875, 0.5312, 0.9375, 0.4688, 0.9375, 0.4688, 0.875, 0.5312, 0.875, 0.09375, 0.6875, 0.2188, 0.6875, 0.2188, 0.75, 0.09375, 0.75, 0.2188, 0.6875, 0.3438, 0.6875, 0.3438, 0.75, 0.2188, 0.75, 0.3438, 0.6875, 0.2188, 0.6875, 0.2188, 0.75, 0.3438, 0.75, 0.125, 1.0, 0.0, 1.0, 0.0, 0.875, 0.125, 0.875, 0.125, 1.0, 0.0, 1.0, 0.0, 0.875, 0.125, 0.875, 0.0, 0.75, 0.125, 0.75, 0.125, 0.875, 0.0, 0.875, 0.09375, 0.5625, 0.1562, 0.5625, 0.1562, 0.6875, 0.09375, 0.6875, 0.125, 0.875, 0.25, 0.875, 0.25, 1.0, 0.125, 1.0, 0.3125, 0.7812, 0.375, 0.7812, 0.375, 0.9062, 0.3125, 0.9062, 0.2812, 0.6875, 0.1562, 0.6875, 0.1562, 0.625, 0.2812, 0.625, 0.2812, 0.6875, 0.1562, 0.6875, 0.1562, 0.625, 0.2812, 0.625, 0.4375, 0.8125, 0.4688, 0.8125, 0.4688, 0.9375, 0.4375, 0.9375, 0.09375, 0.4375, 0.125, 0.4375, 0.125, 0.5625, 0.09375, 0.5625, 0.09375, 0.4375, 0.125, 0.4375, 0.125, 0.5625, 0.09375, 0.5625, 0.125, 0.4375, 0.1562, 0.4375, 0.1562, 0.5625, 0.125, 0.5625, 0.3438, 0.7812, 0.3125, 0.7812, 0.3125, 0.75, 0.3438, 0.75, 0.3438, 0.75, 0.3125, 0.75, 0.3125, 0.7812, 0.3438, 0.7812, 0.125, 0.4375, 0.1562, 0.4375, 0.1562, 0.5625, 0.125, 0.5625, 0.09375, 0.4375, 0.125, 0.4375, 0.125, 0.5625, 0.09375, 0.5625, 0.2812, 0.5625, 0.3438, 0.5625, 0.3438, 0.6875, 0.2812, 0.6875, 0.09375, 0.4375, 0.125, 0.4375, 0.125, 0.5625, 0.09375, 0.5625, 0.3125, 0.9062, 0.25, 0.9062, 0.25, 0.875, 0.3125, 0.875, 0.3125, 0.9062, 0.25, 0.9062, 0.25, 0.875, 0.3125, 0.875, 0.375, 0.7812, 0.5, 0.7812, 0.5, 0.8125, 0.375, 0.8125, 0.4688, 0.6875, 0.5312, 0.6875, 0.5312, 0.7188, 0.4688, 0.7188, 0.375, 0.7812, 0.5, 0.7812, 0.5, 0.8125, 0.375, 0.8125, 0.4688, 0.6562, 0.5312, 0.6562, 0.5312, 0.6875, 0.4688, 0.6875, 0.4688, 1.0, 0.3438, 1.0, 0.3438, 0.9375, 0.4688, 0.9375, 0.4688, 0.7188, 0.3438, 0.7188, 0.3438, 0.7812, 0.4688, 0.7812, 0.4375, 0.5625, 0.5625, 0.5625, 0.5625, 0.5938, 0.4375, 0.5938, 0.1562, 0.4688, 0.2188, 0.4688, 0.2188, 0.5, 0.1562, 0.5, 0.4375, 0.5625, 0.5625, 0.5625, 0.5625, 0.5938, 0.4375, 0.5938, 0.5, 0.7812, 0.5625, 0.7812, 0.5625, 0.8125, 0.5, 0.8125, 0.4688, 0.7188, 0.3438, 0.7188, 0.3438, 0.6562, 0.4688, 0.6562, 0.4688, 1.0, 0.3438, 1.0, 0.3438, 0.9375, 0.4688, 0.9375, 0.2188, 0.4375, 0.25, 0.4375, 0.25, 0.5, 0.2188, 0.5, 0.25, 0.4375, 0.2812, 0.4375, 0.2812, 0.5, 0.25, 0.5, 0.2188, 0.4375, 0.25, 0.4375, 0.25, 0.5, 0.2188, 0.5, 0.2188, 0.4375, 0.25, 0.4375, 0.25, 0.5, 0.2188, 0.5, 0.375, 0.9375, 0.3438, 0.9375, 0.3438, 0.9062, 0.375, 0.9062, 0.375, 0.9062, 0.3438, 0.9062, 0.3438, 0.9375, 0.375, 0.9375, 0.0, 0.5312, 0.0625, 0.5312, 0.0625, 0.6562, 0.0, 0.6562, 0.3438, 0.5312, 0.4062, 0.5312, 0.4062, 0.6562, 0.3438, 0.6562, 0.4375, 0.8125, 0.4688, 0.8125, 0.4688, 0.9375, 0.4375, 0.9375, 0.4062, 0.5312, 0.3438, 0.5312, 0.3438, 0.6562, 0.4062, 0.6562, 0.3438, 0.5625, 0.2812, 0.5625, 0.2812, 0.5, 0.3438, 0.5, 0.3438, 0.5625, 0.2812, 0.5625, 0.2812, 0.5, 0.3438, 0.5, 0.2188, 0.4375, 0.25, 0.4375, 0.25, 0.5, 0.2188, 0.5, 0.0, 0.6562, 0.09375, 0.6562, 0.09375, 0.75, 0.0, 0.75, 0.2188, 0.4375, 0.25, 0.4375, 0.25, 0.5, 0.2188, 0.5, 0.25, 0.9062, 0.3438, 0.9062, 0.3438, 1.0, 0.25, 1.0, 0.4062, 0.5312, 0.375, 0.5312, 0.375, 0.4375, 0.4062, 0.4375, 0.4062, 0.5312, 0.375, 0.5312, 0.375, 0.4375, 0.4062, 0.4375, 0.0625, 0.5312, 0.09375, 0.5312, 0.09375, 0.6562, 0.0625, 0.6562, 0.125, 0.75, 0.2188, 0.75, 0.2188, 0.875, 0.125, 0.875, 0.4062, 0.4688, 0.4375, 0.4688, 0.4375, 0.5938, 0.4062, 0.5938, 0.2188, 0.75, 0.3125, 0.75, 0.3125, 0.875, 0.2188, 0.875, 0.375, 0.5312, 0.3438, 0.5312, 0.3438, 0.4375, 0.375, 0.4375, 0.375, 0.5312, 0.3438, 0.5312, 0.3438, 0.4375, 0.375, 0.4375, 0.4062, 0.4688, 0.4375, 0.4688, 0.4375, 0.5938, 0.4062, 0.5938, 0.375, 0.8125, 0.4375, 0.8125, 0.4375, 0.9375, 0.375, 0.9375, 0.4062, 0.4688, 0.4375, 0.4688, 0.4375, 0.5938, 0.4062, 0.5938, 0.1562, 0.5, 0.2188, 0.5, 0.2188, 0.625, 0.1562, 0.625, 0.3125, 0.5, 0.2812, 0.5, 0.2812, 0.4375, 0.3125, 0.4375, 0.3125, 0.5, 0.2812, 0.5, 0.2812, 0.4375, 0.3125, 0.4375, 0.4375, 0.8125, 0.4688, 0.8125, 0.4688, 0.9375, 0.4375, 0.9375, 0.4375, 0.8125, 0.4688, 0.8125, 0.4688, 0.9375, 0.4375, 0.9375, 0.4375, 0.5, 0.5, 0.5, 0.5, 0.5625, 0.4375, 0.5625, 0.4062, 0.5938, 0.5312, 0.5938, 0.5312, 0.6562, 0.4062, 0.6562, 0.2812, 0.625, 0.2188, 0.625, 0.2188, 0.5, 0.2812, 0.5, 0.2812, 0.625, 0.2188, 0.625, 0.2188, 0.5, 0.2812, 0.5, 0.2188, 0.4375, 0.25, 0.4375, 0.25, 0.5, 0.2188, 0.5, 0.4062, 0.5938, 0.5312, 0.5938, 0.5312, 0.6562, 0.4062, 0.6562, 0.2188, 0.4375, 0.25, 0.4375, 0.25, 0.5, 0.2188, 0.5, 0.09375, 0.6875, 0.2188, 0.6875, 0.2188, 0.75, 0.09375, 0.75, 0.03125, 0.5312, 0.0, 0.5312, 0.0, 0.4062, 0.03125, 0.4062, 0.03125, 0.5312, 0.0, 0.5312, 0.0, 0.4062, 0.03125, 0.4062, 0.4688, 0.8125, 0.5312, 0.8125, 0.5312, 0.875, 0.4688, 0.875, 0.03125, 0.4688, 0.09375, 0.4688, 0.09375, 0.5312, 0.03125, 0.5312, 0.5312, 0.8125, 0.4688, 0.8125, 0.4688, 0.875, 0.5312, 0.875, 0.4375, 0.5, 0.5, 0.5, 0.5, 0.5625, 0.4375, 0.5625, 0.5312, 0.7812, 0.4688, 0.7812, 0.4688, 0.7188, 0.5312, 0.7188, 0.5312, 0.7812, 0.4688, 0.7812, 0.4688, 0.7188, 0.5312, 0.7188])
me_knuckle_004.materials.append(mat_knuckle)
me_knuckle_004.update()
me_knuckle_004.normals_split_custom_set([tuple(v) for v in zip(*[iter([1.0, 0.0, 0.0, 1.0, 0.0, 0.0, 1.0, 0.0, 0.0, 1.0, 0.0, 0.0, -1.192e-07, -1.0, -1.163e-07, -1.192e-07, -1.0, -1.163e-07, -1.192e-07, -1.0, -1.163e-07, -1.192e-07, -1.0, -1.163e-07, -1.0, 0.0, 0.0, -1.0, 0.0, 0.0, -1.0, 0.0, 0.0, -1.0, 0.0, 0.0, 8.941e-08, 1.0, 5.815e-08, 8.941e-08, 1.0, 5.815e-08, 8.941e-08, 1.0, 5.815e-08, 8.941e-08, 1.0, 5.815e-08, 0.0, 0.0, 1.0, 0.0, 0.0, 1.0, 0.0, 0.0, 1.0, 0.0, 0.0, 1.0, 0.0, 0.0, -1.0, 0.0, 0.0, -1.0, 0.0, 0.0, -1.0, 0.0, 0.0, -1.0, 1.0, -2.384e-07, -2.842e-14, 1.0, -2.384e-07, -2.842e-14, 1.0, -2.384e-07, -2.842e-14, 1.0, -2.384e-07, -2.842e-14, -1.192e-07, -1.0, -2.384e-07, -1.192e-07, -1.0, -2.384e-07, -1.192e-07, -1.0, -2.384e-07, -1.192e-07, -1.0, -2.384e-07, 1.192e-07, 1.0, 0.0, 1.192e-07, 1.0, 0.0, 1.192e-07, 1.0, 0.0, 1.192e-07, 1.0, 0.0, 0.0, 0.0, 1.0, 0.0, 0.0, 1.0, 0.0, 0.0, 1.0, 0.0, 0.0, 1.0, 0.0, 0.0, -1.0, 0.0, 0.0, -1.0, 0.0, 0.0, -1.0, 0.0, 0.0, -1.0, 1.0, -2.384e-07, 0.0, 1.0, -2.384e-07, 0.0, 1.0, -2.384e-07, 0.0, 1.0, -2.384e-07, 0.0, 0.0, -1.0, -1.192e-07, 0.0, -1.0, -1.192e-07, 0.0, -1.0, -1.192e-07, 0.0, -1.0, -1.192e-07, -1.0, 3.576e-07, 2.842e-14, -1.0, 3.576e-07, 2.842e-14, -1.0, 3.576e-07, 2.842e-14, -1.0, 3.576e-07, 2.842e-14, 0.0, 1.0, 1.192e-07, 0.0, 1.0, 1.192e-07, 0.0, 1.0, 1.192e-07, 0.0, 1.0, 1.192e-07, 0.0, 0.0, 1.0, 0.0, 0.0, 1.0, 0.0, 0.0, 1.0, 0.0, 0.0, 1.0, 0.0, 5.96e-08, -1.0, 0.0, 5.96e-08, -1.0, 0.0, 5.96e-08, -1.0, 0.0, 5.96e-08, -1.0, 1.0, -9.537e-07, 0.0, 1.0, -9.537e-07, 0.0, 1.0, -9.537e-07, 0.0, 1.0, -9.537e-07, 0.0, 0.0, -1.0, -1.192e-07, 0.0, -1.0, -1.192e-07, 0.0, -1.0, -1.192e-07, 0.0, -1.0, -1.192e-07, -1.0, 9.537e-07, 0.0, -1.0, 9.537e-07, 0.0, -1.0, 9.537e-07, 0.0, -1.0, 9.537e-07, 0.0, 0.0, 1.0, 0.0, 0.0, 1.0, 0.0, 0.0, 1.0, 0.0, 0.0, 1.0, 0.0, 0.0, 0.0, 1.0, 0.0, 0.0, 1.0, 0.0, 0.0, 1.0, 0.0, 0.0, 1.0, 0.0, 2.384e-07, -1.0, 0.0, 2.384e-07, -1.0, 0.0, 2.384e-07, -1.0, 0.0, 2.384e-07, -1.0, 0.7071, 0.7071, 7.451e-08, 0.7071, 0.7071, 7.451e-08, 0.7071, 0.7071, 7.451e-08, 0.7071, 0.7071, 7.451e-08, 0.7071, -0.7071, -5.96e-08, 0.7071, -0.7071, -5.96e-08, 0.7071, -0.7071, -5.96e-08, 0.7071, -0.7071, -5.96e-08, -0.7071, -0.7071, -2.484e-08, -0.7071, -0.7071, -2.484e-08, -0.7071, -0.7071, -2.484e-08, -0.7071, -0.7071, -2.484e-08, -0.7071, 0.7071, 1.49e-08, -0.7071, 0.7071, 1.49e-08, -0.7071, 0.7071, 1.49e-08, -0.7071, 0.7071, 1.49e-08, 0.0, 0.0, 1.0, 0.0, 0.0, 1.0, 0.0, 0.0, 1.0, 0.0, 0.0, 1.0, -9.934e-08, 7.024e-08, -1.0, -9.934e-08, 7.024e-08, -1.0, -9.934e-08, 7.024e-08, -1.0, -9.934e-08, 7.024e-08, -1.0, 0.866, 0.0, 0.5, 0.866, 0.0, 0.5, 0.866, 0.0, 0.5, 0.866, 0.0, 0.5, 0.0, -1.0, 0.0, 0.0, -1.0, 0.0, 0.0, -1.0, 0.0, 0.0, -1.0, 0.0, -0.866, 2.384e-07, -0.5, -0.866, 2.384e-07, -0.5, -0.866, 2.384e-07, -0.5, -0.866, 2.384e-07, -0.5, 1.032e-07, 1.0, 0.0, 1.032e-07, 1.0, 0.0, 1.032e-07, 1.0, 0.0, 1.032e-07, 1.0, 0.0, -0.5, 1.192e-07, 0.866, -0.5, 1.192e-07, 0.866, -0.5, 1.192e-07, 0.866, -0.5, 1.192e-07, 0.866, 0.5, -1.192e-07, -0.866, 0.5, -1.192e-07, -0.866, 0.5, -1.192e-07, -0.866, 0.5, -1.192e-07, -0.866, 0.866, 0.0, -0.5, 0.866, 0.0, -0.5, 0.866, 0.0, -0.5, 0.866, 0.0, -0.5, -1.597e-08, -1.0, -2.384e-07, -1.597e-08, -1.0, -2.384e-07, -1.597e-08, -1.0, -2.384e-07, -1.597e-08, -1.0, -2.384e-07, -0.866, 2.384e-07, 0.5, -0.866, 2.384e-07, 0.5, -0.866, 2.384e-07, 0.5, -0.866, 2.384e-07, 0.5, 1.192e-07, 1.0, 2.384e-07, 1.192e-07, 1.0, 2.384e-07, 1.192e-07, 1.0, 2.384e-07, 1.192e-07, 1.0, 2.384e-07, 0.5, -1.192e-07, 0.866, 0.5, -1.192e-07, 0.866, 0.5, -1.192e-07, 0.866, 0.5, -1.192e-07, 0.866, -0.5, 1.788e-07, -0.866, -0.5, 1.788e-07, -0.866, -0.5, 1.788e-07, -0.866, -0.5, 1.788e-07, -0.866, 1.0, 0.0, 0.0, 1.0, 0.0, 0.0, 1.0, 0.0, 0.0, 1.0, 0.0, 0.0, 0.0, -1.0, 0.0, 0.0, -1.0, 0.0, 0.0, -1.0, 0.0, 0.0, -1.0, 0.0, -1.0, 0.0, 0.0, -1.0, 0.0, 0.0, -1.0, 0.0, 0.0, -1.0, 0.0, 0.0, 0.0, 1.0, 2.384e-07, 0.0, 1.0, 2.384e-07, 0.0, 1.0, 2.384e-07, 0.0, 1.0, 2.384e-07, 0.0, 0.0, 1.0, 0.0, 0.0, 1.0, 0.0, 0.0, 1.0, 0.0, 0.0, 1.0, 0.0, 0.0, -1.0, 0.0, 0.0, -1.0, 0.0, 0.0, -1.0, 0.0, 0.0, -1.0, 0.9848, 0.1736, 2.98e-08, 0.9848, 0.1736, 2.98e-08, 0.9848, 0.1736, 2.98e-08, 0.9848, 0.1736, 2.98e-08, 0.1736, -0.9848, -1.788e-07, 0.1736, -0.9848, -1.788e-07, 0.1736, -0.9848, -1.788e-07, 0.1736, -0.9848, -1.788e-07, -0.9848, -0.1736, -3.725e-08, -0.9848, -0.1736, -3.725e-08, -0.9848, -0.1736, -3.725e-08, -0.9848, -0.1736, -3.725e-08, -0.1736, 0.9848, 1.043e-07, -0.1736, 0.9848, 1.043e-07, -0.1736, 0.9848, 1.043e-07, -0.1736, 0.9848, 1.043e-07, -5.96e-08, 0.0, 1.0, -5.96e-08, 0.0, 1.0, -5.96e-08, 0.0, 1.0, -5.96e-08, 0.0, 1.0, -5.96e-08, 1.174e-07, -1.0, -5.96e-08, 1.174e-07, -1.0, -5.96e-08, 1.174e-07, -1.0, -5.96e-08, 1.174e-07, -1.0, 1.0, 0.0, 0.0, 1.0, 0.0, 0.0, 1.0, 0.0, 0.0, 1.0, 0.0, 0.0, -1.589e-07, -1.0, -2.119e-07, -1.589e-07, -1.0, -2.119e-07, -1.589e-07, -1.0, -2.119e-07, -1.589e-07, -1.0, -2.119e-07, -1.0, 0.0, 0.0, -1.0, 0.0, 0.0, -1.0, 0.0, 0.0, -1.0, 0.0, 0.0, 1.589e-07, 1.0, 0.0, 1.589e-07, 1.0, 0.0, 1.589e-07, 1.0, 0.0, 1.589e-07, 1.0, 0.0, 0.0, 0.0, 1.0, 0.0, 0.0, 1.0, 0.0, 0.0, 1.0, 0.0, 0.0, 1.0, 0.0, 0.0, -1.0, 0.0, 0.0, -1.0, 0.0, 0.0, -1.0, 0.0, 0.0, -1.0, 0.9763, 0.2164, 1.49e-08, 0.9763, 0.2164, 1.49e-08, 0.9763, 0.2164, 1.49e-08, 0.9763, 0.2164, 1.49e-08, 0.2164, -0.9763, -1.192e-07, 0.2164, -0.9763, -1.192e-07, 0.2164, -0.9763, -1.192e-07, 0.2164, -0.9763, -1.192e-07, -0.9763, -0.2164, -1.49e-08, -0.9763, -0.2164, -1.49e-08, -0.9763, -0.2164, -1.49e-08, -0.9763, -0.2164, -1.49e-08, -0.2164, 0.9763, 7.947e-08, -0.2164, 0.9763, 7.947e-08, -0.2164, 0.9763, 7.947e-08, -0.2164, 0.9763, 7.947e-08, 3.974e-08, 0.0, 1.0, 3.974e-08, 0.0, 1.0, 3.974e-08, 0.0, 1.0, 3.974e-08, 0.0, 1.0, 3.974e-08, 2.5e-07, -1.0, 3.974e-08, 2.5e-07, -1.0, 3.974e-08, 2.5e-07, -1.0, 3.974e-08, 2.5e-07, -1.0, 0.7071, 0.7071, 5.96e-08, 0.7071, 0.7071, 5.96e-08, 0.7071, 0.7071, 5.96e-08, 0.7071, 0.7071, 5.96e-08, 0.7071, -0.7071, -8.941e-08, 0.7071, -0.7071, -8.941e-08, 0.7071, -0.7071, -8.941e-08, 0.7071, -0.7071, -8.941e-08, -0.7071, -0.7071, -8.941e-08, -0.7071, -0.7071, -8.941e-08, -0.7071, -0.7071, -8.941e-08, -0.7071, -0.7071, -8.941e-08, -0.7071, 0.7071, 5.96e-08, -0.7071, 0.7071, 5.96e-08, -0.7071, 0.7071, 5.96e-08, -0.7071, 0.7071, 5.96e-08, 5.96e-08, 0.0, 1.0, 5.96e-08, 0.0, 1.0, 5.96e-08, 0.0, 1.0, 5.96e-08, 0.0, 1.0, -5.96e-08, 2.529e-07, -1.0, -5.96e-08, 2.529e-07, -1.0, -5.96e-08, 2.529e-07, -1.0, -5.96e-08, 2.529e-07, -1.0, 0.8829, 0.4695, 0.0, 0.8829, 0.4695, 0.0, 0.8829, 0.4695, 0.0, 0.8829, 0.4695, 0.0, 0.4695, -0.8829, -5.61e-08, 0.4695, -0.8829, -5.61e-08, 0.4695, -0.8829, -5.61e-08, 0.4695, -0.8829, -5.61e-08, -0.8829, -0.4695, -2.98e-08, -0.8829, -0.4695, -2.98e-08, -0.8829, -0.4695, -2.98e-08, -0.8829, -0.4695, -2.98e-08, -0.4695, 0.8829, 0.0, -0.4695, 0.8829, 0.0, -0.4695, 0.8829, 0.0, -0.4695, 0.8829, 0.0, 1.402e-08, -1.316e-07, 1.0, 1.402e-08, -1.316e-07, 1.0, 1.402e-08, -1.316e-07, 1.0, 1.402e-08, -1.316e-07, 1.0, 0.0, 1.316e-07, -1.0, 0.0, 1.316e-07, -1.0, 0.0, 1.316e-07, -1.0, 0.0, 1.316e-07, -1.0, 0.9659, -0.2588, 0.0, 0.9659, -0.2588, 0.0, 0.9659, -0.2588, 0.0, 0.9659, -0.2588, 0.0, -0.2588, -0.9659, -1.192e-07, -0.2588, -0.9659, -1.192e-07, -0.2588, -0.9659, -1.192e-07, -0.2588, -0.9659, -1.192e-07, -0.9659, 0.2588, 5.96e-08, -0.9659, 0.2588, 5.96e-08, -0.9659, 0.2588, 5.96e-08, -0.9659, 0.2588, 5.96e-08, 0.2588, 0.9659, 1.192e-07, 0.2588, 0.9659, 1.192e-07, 0.2588, 0.9659, 1.192e-07, 0.2588, 0.9659, 1.192e-07, 0.0, 0.0, 1.0, 0.0, 0.0, 1.0, 0.0, 0.0, 1.0, 0.0, 0.0, 1.0, -2.98e-08, 0.0, -1.0, -2.98e-08, 0.0, -1.0, -2.98e-08, 0.0, -1.0, -2.98e-08, 0.0, -1.0, 0.7071, -0.7071, -5.96e-08, 0.7071, -0.7071, -5.96e-08, 0.7071, -0.7071, -5.96e-08, 0.7071, -0.7071, -5.96e-08, -0.7071, -0.7071, 0.0, -0.7071, -0.7071, 0.0, -0.7071, -0.7071, 0.0, -0.7071, -0.7071, 0.0, -0.7071, 0.7071, 1.49e-08, -0.7071, 0.7071, 1.49e-08, -0.7071, 0.7071, 1.49e-08, -0.7071, 0.7071, 1.49e-08, 0.7071, 0.7071, 1.043e-07, 0.7071, 0.7071, 1.043e-07, 0.7071, 0.7071, 1.043e-07, 0.7071, 0.7071, 1.043e-07, 0.0, 0.0, 1.0, 0.0, 0.0, 1.0, 0.0, 0.0, 1.0, 0.0, 0.0, 1.0, 0.0, 0.0, -1.0, 0.0, 0.0, -1.0, 0.0, 0.0, -1.0, 0.0, 0.0, -1.0])] * 3)])
me_knuckle = bpy.data.meshes.new('knuckle')
me_knuckle.from_pydata([(-0.6875, 0.07813, 0.06406), (-0.8125, 0.07813, 0.06406), (-0.6875, 0.07813, -0.06406), (-0.8125, 0.07813, -0.06406), (-0.8125, -0.04687, 0.06406), (-0.6875, -0.04687, 0.06406), (-0.8125, -0.04687, -0.06406), (-0.6875, -0.04687, -0.06406), (-0.125, 0.125, 0.0625), (-0.375, 0.125, 0.0625), (-0.125, 0.125, -0.0625), (-0.375, 0.125, -0.0625), (-0.375, -0.125, 0.0625), (-0.125, -0.125, 0.0625), (-0.375, -0.125, -0.0625), (-0.125, -0.125, -0.0625), (-0.4375, 0.125, 0.125), (-0.5625, 0.125, 0.125), (-0.4375, 0.125, -0.125), (-0.5625, 0.125, -0.125), (-0.5625, -0.125, 0.125), (-0.4375, -0.125, 0.125), (-0.5625, -0.125, -0.125), (-0.4375, -0.125, -0.125), (-0.5625, 0.125, 0.125), (-0.625, 0.125, 0.125), (-0.5625, 0.125, -0.125), (-0.625, 0.125, -0.125), (-0.625, 0.0625, 0.125), (-0.5625, 0.0625, 0.125), (-0.625, 0.0625, -0.125), (-0.5625, 0.0625, -0.125), (-0.625, 0.1875, 0.125), (-0.6692, 0.1433, 0.125), (-0.625, 0.1875, -0.125), (-0.6692, 0.1433, -0.125), (-0.5631, 0.03724, 0.125), (-0.5189, 0.08143, 0.125), (-0.5631, 0.03724, -0.125), (-0.5189, 0.08143, -0.125), (-0.3292, 0.125, 0.0625), (-0.4375, 0.125, 0.125), (-0.3605, 0.125, 0.008374), (-0.4688, 0.125, 0.07087), (-0.4375, -0.125, 0.125), (-0.3292, -0.125, 0.0625), (-0.4688, -0.125, 0.07087), (-0.3605, -0.125, 0.008374), (-0.3605, 0.125, -0.008374), (-0.4688, 0.125, -0.07087), (-0.3292, 0.125, -0.0625), (-0.4375, 0.125, -0.125), (-0.4688, -0.125, -0.07087), (-0.3605, -0.125, -0.008374), (-0.4375, -0.125, -0.125), (-0.3292, -0.125, -0.0625), (-0.5625, 0.1875, 0.0625), (-0.625, 0.1875, 0.0625), (-0.5625, 0.1875, -0.0625), (-0.625, 0.1875, -0.0625), (-0.625, 0.125, 0.0625), (-0.5625, 0.125, 0.0625), (-0.625, 0.125, -0.0625), (-0.5625, 0.125, -0.0625), (-0.625, 0.1875, 0.125), (-0.7481, 0.1658, 0.125), (-0.625, 0.1875, -0.125), (-0.7481, 0.1658, -0.125), (-0.7264, 0.04269, 0.125), (-0.6033, 0.0644, 0.125), (-0.7264, 0.04269, -0.125), (-0.6033, 0.0644, -0.125), (-0.5625, -0.1875, 0.125), (-0.75, -0.1875, 0.125), (-0.5625, -0.1875, -0.0625), (-0.75, -0.1875, -0.0625), (-0.75, -0.25, 0.125), (-0.5625, -0.25, 0.125), (-0.75, -0.25, -0.0625), (-0.5625, -0.25, -0.0625), (-0.5805, -0.1484, 0.125), (-0.7635, -0.189, 0.125), (-0.5805, -0.1484, -0.125), (-0.7635, -0.189, -0.125), (-0.75, -0.25, 0.125), (-0.5669, -0.2094, 0.125), (-0.75, -0.25, -0.125), (-0.5669, -0.2094, -0.125), (-0.5228, -0.07683, 0.125), (-0.6111, -0.1652, 0.125), (-0.5228, -0.07683, -0.125), (-0.6111, -0.1652, -0.125), (-0.5669, -0.2094, 0.125), (-0.4786, -0.121, 0.125), (-0.5669, -0.2094, -0.125), (-0.4786, -0.121, -0.125), (-0.3867, -0.01493, 0.0625), (-0.6212, -0.1396, 0.0625), (-0.3867, -0.01493, -0.0625), (-0.6212, -0.1396, -0.0625), (-0.5625, -0.25, 0.0625), (-0.328, -0.1253, 0.0625), (-0.5625, -0.25, -0.0625), (-0.328, -0.1253, -0.0625), (-0.321, 0.1228, 0.0625), (-0.5625, 0.1875, 0.0625), (-0.321, 0.1228, -0.0625), (-0.5625, 0.1875, -0.0625), (-0.5787, 0.1271, 0.0625), (-0.3372, 0.06242, 0.0625), (-0.5787, 0.1271, -0.0625), (-0.3372, 0.06242, -0.0625), (-0.6357, 0.07813, 0.0625), (-0.7241, 0.1665, 0.0625), (-0.6357, 0.07813, -0.0625), (-0.7241, 0.1665, -0.0625), (-0.8125, 0.07813, 0.0625), (-0.7241, -0.01026, 0.0625), (-0.8125, 0.07813, -0.0625), (-0.7241, -0.01026, -0.0625)], [], [(3, 6, 4, 1), (2, 3, 1, 0), (7, 2, 0, 5), (6, 7, 5, 4), (5, 0, 1, 4), (6, 3, 2, 7), (11, 14, 12, 9), (10, 11, 9, 8), (14, 15, 13, 12), (13, 8, 9, 12), (14, 11, 10, 15), (19, 22, 20, 17), (18, 19, 17, 16), (23, 18, 16, 21), (22, 23, 21, 20), (21, 16, 17, 20), (22, 19, 18, 23), (27, 30, 28, 25), (26, 27, 25, 24), (31, 26, 24, 29), (30, 31, 29, 28), (29, 24, 25, 28), (30, 27, 26, 31), (35, 38, 36, 33), (34, 35, 33, 32), (39, 34, 32, 37), (38, 39, 37, 36), (37, 32, 33, 36), (38, 35, 34, 39), (43, 46, 44, 41), (42, 43, 41, 40), (47, 42, 40, 45), (46, 47, 45, 44), (45, 40, 41, 44), (46, 43, 42, 47), (51, 54, 52, 49), (50, 51, 49, 48), (55, 50, 48, 53), (54, 55, 53, 52), (53, 48, 49, 52), (54, 51, 50, 55), (59, 62, 60, 57), (58, 59, 57, 56), (63, 58, 56, 61), (62, 63, 61, 60), (61, 56, 57, 60), (62, 59, 58, 63), (67, 70, 68, 65), (66, 67, 65, 64), (71, 66, 64, 69), (70, 71, 69, 68), (69, 64, 65, 68), (70, 67, 66, 71), (75, 78, 76, 73), (74, 75, 73, 72), (79, 74, 72, 77), (78, 79, 77, 76), (77, 72, 73, 76), (78, 75, 74, 79), (83, 86, 84, 81), (82, 83, 81, 80), (87, 82, 80, 85), (86, 87, 85, 84), (85, 80, 81, 84), (86, 83, 82, 87), (91, 94, 92, 89), (90, 91, 89, 88), (95, 90, 88, 93), (94, 95, 93, 92), (93, 88, 89, 92), (94, 91, 90, 95), (99, 102, 100, 97), (98, 99, 97, 96), (103, 98, 96, 101), (102, 103, 101, 100), (101, 96, 97, 100), (102, 99, 98, 103), (107, 110, 108, 105), (106, 107, 105, 104), (111, 106, 104, 109), (110, 111, 109, 108), (109, 104, 105, 108), (110, 107, 106, 111), (115, 118, 116, 113), (114, 115, 113, 112), (119, 114, 112, 117), (118, 119, 117, 116), (117, 112, 113, 116), (118, 115, 114, 119)])
_uv = me_knuckle.uv_layers.new(name='UVMap')
_uv.uv.foreach_set('vector', [0.4688, 0.9375, 0.5312, 0.9375, 0.5312, 1.0, 0.4688, 1.0, 0.03125, 0.4688, 0.09375, 0.4688, 0.09375, 0.5312, 0.03125, 0.5312, 0.5312, 0.9375, 0.4688, 0.9375, 0.4688, 1.0, 0.5312, 1.0, 0.03125, 0.4688, 0.09375, 0.4688, 0.09375, 0.5312, 0.03125, 0.5312, 0.5312, 0.9375, 0.4688, 0.9375, 0.4688, 0.875, 0.5312, 0.875, 0.5312, 0.9375, 0.4688, 0.9375, 0.4688, 0.875, 0.5312, 0.875, 0.09375, 0.6875, 0.2188, 0.6875, 0.2188, 0.75, 0.09375, 0.75, 0.2188, 0.6875, 0.3438, 0.6875, 0.3438, 0.75, 0.2188, 0.75, 0.3438, 0.6875, 0.2188, 0.6875, 0.2188, 0.75, 0.3438, 0.75, 0.125, 1.0, 0.0, 1.0, 0.0, 0.875, 0.125, 0.875, 0.125, 1.0, 0.0, 1.0, 0.0, 0.875, 0.125, 0.875, 0.0, 0.75, 0.125, 0.75, 0.125, 0.875, 0.0, 0.875, 0.09375, 0.5625, 0.1562, 0.5625, 0.1562, 0.6875, 0.09375, 0.6875, 0.125, 0.875, 0.25, 0.875, 0.25, 1.0, 0.125, 1.0, 0.3125, 0.7812, 0.375, 0.7812, 0.375, 0.9062, 0.3125, 0.9062, 0.2812, 0.6875, 0.1562, 0.6875, 0.1562, 0.625, 0.2812, 0.625, 0.2812, 0.6875, 0.1562, 0.6875, 0.1562, 0.625, 0.2812, 0.625, 0.4375, 0.8125, 0.4688, 0.8125, 0.4688, 0.9375, 0.4375, 0.9375, 0.09375, 0.4375, 0.125, 0.4375, 0.125, 0.5625, 0.09375, 0.5625, 0.09375, 0.4375, 0.125, 0.4375, 0.125, 0.5625, 0.09375, 0.5625, 0.125, 0.4375, 0.1562, 0.4375, 0.1562, 0.5625, 0.125, 0.5625, 0.3438, 0.7812, 0.3125, 0.7812, 0.3125, 0.75, 0.3438, 0.75, 0.3438, 0.75, 0.3125, 0.75, 0.3125, 0.7812, 0.3438, 0.7812, 0.125, 0.4375, 0.1562, 0.4375, 0.1562, 0.5625, 0.125, 0.5625, 0.09375, 0.4375, 0.125, 0.4375, 0.125, 0.5625, 0.09375, 0.5625, 0.2812, 0.5625, 0.3438, 0.5625, 0.3438, 0.6875, 0.2812, 0.6875, 0.09375, 0.4375, 0.125, 0.4375, 0.125, 0.5625, 0.09375, 0.5625, 0.3125, 0.9062, 0.25, 0.9062, 0.25, 0.875, 0.3125, 0.875, 0.3125, 0.9062, 0.25, 0.9062, 0.25, 0.875, 0.3125, 0.875, 0.375, 0.7812, 0.5, 0.7812, 0.5, 0.8125, 0.375, 0.8125, 0.4688, 0.6875, 0.5312, 0.6875, 0.5312, 0.7188, 0.4688, 0.7188, 0.375, 0.7812, 0.5, 0.7812, 0.5, 0.8125, 0.375, 0.8125, 0.4688, 0.6562, 0.5312, 0.6562, 0.5312, 0.6875, 0.4688, 0.6875, 0.4688, 1.0, 0.3438, 1.0, 0.3438, 0.9375, 0.4688, 0.9375, 0.4688, 0.7188, 0.3438, 0.7188, 0.3438, 0.7812, 0.4688, 0.7812, 0.4375, 0.5625, 0.5625, 0.5625, 0.5625, 0.5938, 0.4375, 0.5938, 0.1562, 0.4688, 0.2188, 0.4688, 0.2188, 0.5, 0.1562, 0.5, 0.4375, 0.5625, 0.5625, 0.5625, 0.5625, 0.5938, 0.4375, 0.5938, 0.5, 0.7812, 0.5625, 0.7812, 0.5625, 0.8125, 0.5, 0.8125, 0.4688, 0.7188, 0.3438, 0.7188, 0.3438, 0.6562, 0.4688, 0.6562, 0.4688, 1.0, 0.3438, 1.0, 0.3438, 0.9375, 0.4688, 0.9375, 0.2188, 0.4375, 0.25, 0.4375, 0.25, 0.5, 0.2188, 0.5, 0.25, 0.4375, 0.2812, 0.4375, 0.2812, 0.5, 0.25, 0.5, 0.2188, 0.4375, 0.25, 0.4375, 0.25, 0.5, 0.2188, 0.5, 0.2188, 0.4375, 0.25, 0.4375, 0.25, 0.5, 0.2188, 0.5, 0.375, 0.9375, 0.3438, 0.9375, 0.3438, 0.9062, 0.375, 0.9062, 0.375, 0.9062, 0.3438, 0.9062, 0.3438, 0.9375, 0.375, 0.9375, 0.0, 0.5312, 0.0625, 0.5312, 0.0625, 0.6562, 0.0, 0.6562, 0.3438, 0.5312, 0.4062, 0.5312, 0.4062, 0.6562, 0.3438, 0.6562, 0.4375, 0.8125, 0.4688, 0.8125, 0.4688, 0.9375, 0.4375, 0.9375, 0.4062, 0.5312, 0.3438, 0.5312, 0.3438, 0.6562, 0.4062, 0.6562, 0.3438, 0.5625, 0.2812, 0.5625, 0.2812, 0.5, 0.3438, 0.5, 0.3438, 0.5625, 0.2812, 0.5625, 0.2812, 0.5, 0.3438, 0.5, 0.2188, 0.4375, 0.25, 0.4375, 0.25, 0.5, 0.2188, 0.5, 0.0, 0.6562, 0.09375, 0.6562, 0.09375, 0.75, 0.0, 0.75, 0.2188, 0.4375, 0.25, 0.4375, 0.25, 0.5, 0.2188, 0.5, 0.25, 0.9062, 0.3438, 0.9062, 0.3438, 1.0, 0.25, 1.0, 0.4062, 0.5312, 0.375, 0.5312, 0.375, 0.4375, 0.4062, 0.4375, 0.4062, 0.5312, 0.375, 0.5312, 0.375, 0.4375, 0.4062, 0.4375, 0.0625, 0.5312, 0.09375, 0.5312, 0.09375, 0.6562, 0.0625, 0.6562, 0.125, 0.75, 0.2188, 0.75, 0.2188, 0.875, 0.125, 0.875, 0.4062, 0.4688, 0.4375, 0.4688, 0.4375, 0.5938, 0.4062, 0.5938, 0.2188, 0.75, 0.3125, 0.75, 0.3125, 0.875, 0.2188, 0.875, 0.375, 0.5312, 0.3438, 0.5312, 0.3438, 0.4375, 0.375, 0.4375, 0.375, 0.5312, 0.3438, 0.5312, 0.3438, 0.4375, 0.375, 0.4375, 0.4062, 0.4688, 0.4375, 0.4688, 0.4375, 0.5938, 0.4062, 0.5938, 0.375, 0.8125, 0.4375, 0.8125, 0.4375, 0.9375, 0.375, 0.9375, 0.4062, 0.4688, 0.4375, 0.4688, 0.4375, 0.5938, 0.4062, 0.5938, 0.1562, 0.5, 0.2188, 0.5, 0.2188, 0.625, 0.1562, 0.625, 0.3125, 0.5, 0.2812, 0.5, 0.2812, 0.4375, 0.3125, 0.4375, 0.3125, 0.5, 0.2812, 0.5, 0.2812, 0.4375, 0.3125, 0.4375, 0.4375, 0.8125, 0.4688, 0.8125, 0.4688, 0.9375, 0.4375, 0.9375, 0.4375, 0.8125, 0.4688, 0.8125, 0.4688, 0.9375, 0.4375, 0.9375, 0.4375, 0.5, 0.5, 0.5, 0.5, 0.5625, 0.4375, 0.5625, 0.4062, 0.5938, 0.5312, 0.5938, 0.5312, 0.6562, 0.4062, 0.6562, 0.2812, 0.625, 0.2188, 0.625, 0.2188, 0.5, 0.2812, 0.5, 0.2812, 0.625, 0.2188, 0.625, 0.2188, 0.5, 0.2812, 0.5, 0.2188, 0.4375, 0.25, 0.4375, 0.25, 0.5, 0.2188, 0.5, 0.4062, 0.5938, 0.5312, 0.5938, 0.5312, 0.6562, 0.4062, 0.6562, 0.2188, 0.4375, 0.25, 0.4375, 0.25, 0.5, 0.2188, 0.5, 0.09375, 0.6875, 0.2188, 0.6875, 0.2188, 0.75, 0.09375, 0.75, 0.03125, 0.5312, 0.0, 0.5312, 0.0, 0.4062, 0.03125, 0.4062, 0.03125, 0.5312, 0.0, 0.5312, 0.0, 0.4062, 0.03125, 0.4062, 0.4688, 0.8125, 0.5312, 0.8125, 0.5312, 0.875, 0.4688, 0.875, 0.03125, 0.4688, 0.09375, 0.4688, 0.09375, 0.5312, 0.03125, 0.5312, 0.5312, 0.8125, 0.4688, 0.8125, 0.4688, 0.875, 0.5312, 0.875, 0.4375, 0.5, 0.5, 0.5, 0.5, 0.5625, 0.4375, 0.5625, 0.5312, 0.7812, 0.4688, 0.7812, 0.4688, 0.7188, 0.5312, 0.7188, 0.5312, 0.7812, 0.4688, 0.7812, 0.4688, 0.7188, 0.5312, 0.7188])
me_knuckle.materials.append(mat_knuckle)
me_knuckle.update()
me_knuckle.normals_split_custom_set([tuple(v) for v in zip(*[iter([-1.0, 0.0, 0.0, -1.0, 0.0, 0.0, -1.0, 0.0, 0.0, -1.0, 0.0, 0.0, 0.0, 1.0, -1.163e-07, 0.0, 1.0, -1.163e-07, 0.0, 1.0, -1.163e-07, 0.0, 1.0, -1.163e-07, 1.0, 0.0, 0.0, 1.0, 0.0, 0.0, 1.0, 0.0, 0.0, 1.0, 0.0, 0.0, 0.0, -1.0, 5.815e-08, 0.0, -1.0, 5.815e-08, 0.0, -1.0, 5.815e-08, 0.0, -1.0, 5.815e-08, 0.0, 0.0, 1.0, 0.0, 0.0, 1.0, 0.0, 0.0, 1.0, 0.0, 0.0, 1.0, 0.0, 0.0, -1.0, 0.0, 0.0, -1.0, 0.0, 0.0, -1.0, 0.0, 0.0, -1.0, -1.0, 0.0, 0.0, -1.0, 0.0, 0.0, -1.0, 0.0, 0.0, -1.0, 0.0, 0.0, 0.0, 1.0, -2.384e-07, 0.0, 1.0, -2.384e-07, 0.0, 1.0, -2.384e-07, 0.0, 1.0, -2.384e-07, 0.0, -1.0, 0.0, 0.0, -1.0, 0.0, 0.0, -1.0, 0.0, 0.0, -1.0, 0.0, 0.0, 0.0, 1.0, 0.0, 0.0, 1.0, 0.0, 0.0, 1.0, 0.0, 0.0, 1.0, 0.0, 0.0, -1.0, 0.0, 0.0, -1.0, 0.0, 0.0, -1.0, 0.0, 0.0, -1.0, -1.0, 2.384e-07, 0.0, -1.0, 2.384e-07, 0.0, -1.0, 2.384e-07, 0.0, -1.0, 2.384e-07, 0.0, 0.0, 1.0, -1.192e-07, 0.0, 1.0, -1.192e-07, 0.0, 1.0, -1.192e-07, 0.0, 1.0, -1.192e-07, 1.0, -1.192e-07, 0.0, 1.0, -1.192e-07, 0.0, 1.0, -1.192e-07, 0.0, 1.0, -1.192e-07, 0.0, 0.0, -1.0, 1.192e-07, 0.0, -1.0, 1.192e-07, 0.0, -1.0, 1.192e-07, 0.0, -1.0, 1.192e-07, 0.0, 0.0, 1.0, 0.0, 0.0, 1.0, 0.0, 0.0, 1.0, 0.0, 0.0, 1.0, 0.0, -5.96e-08, -1.0, 0.0, -5.96e-08, -1.0, 0.0, -5.96e-08, -1.0, 0.0, -5.96e-08, -1.0, -1.0, 9.537e-07, 0.0, -1.0, 9.537e-07, 0.0, -1.0, 9.537e-07, 0.0, -1.0, 9.537e-07, 0.0, 0.0, 1.0, -1.192e-07, 0.0, 1.0, -1.192e-07, 0.0, 1.0, -1.192e-07, 0.0, 1.0, -1.192e-07, 1.0, -9.537e-07, 0.0, 1.0, -9.537e-07, 0.0, 1.0, -9.537e-07, 0.0, 1.0, -9.537e-07, 0.0, 0.0, -1.0, 5.96e-08, 0.0, -1.0, 5.96e-08, 0.0, -1.0, 5.96e-08, 0.0, -1.0, 5.96e-08, 0.0, 0.0, 1.0, 0.0, 0.0, 1.0, 0.0, 0.0, 1.0, 0.0, 0.0, 1.0, 0.0, -2.384e-07, -1.0, 0.0, -2.384e-07, -1.0, 0.0, -2.384e-07, -1.0, 0.0, -2.384e-07, -1.0, -0.7071, -0.7071, 4.967e-08, -0.7071, -0.7071, 4.967e-08, -0.7071, -0.7071, 4.967e-08, -0.7071, -0.7071, 4.967e-08, -0.7071, 0.7071, -5.96e-08, -0.7071, 0.7071, -5.96e-08, -0.7071, 0.7071, -5.96e-08, -0.7071, 0.7071, -5.96e-08, 0.7071, 0.7071, -7.451e-08, 0.7071, 0.7071, -7.451e-08, 0.7071, 0.7071, -7.451e-08, 0.7071, 0.7071, -7.451e-08, 0.7071, -0.7071, 4.47e-08, 0.7071, -0.7071, 4.47e-08, 0.7071, -0.7071, 4.47e-08, 0.7071, -0.7071, 4.47e-08, 0.0, 0.0, 1.0, 0.0, 0.0, 1.0, 0.0, 0.0, 1.0, 0.0, 0.0, 1.0, 9.934e-08, -7.024e-08, -1.0, 9.934e-08, -7.024e-08, -1.0, 9.934e-08, -7.024e-08, -1.0, 9.934e-08, -7.024e-08, -1.0, -0.866, 0.0, 0.5, -0.866, 0.0, 0.5, -0.866, 0.0, 0.5, -0.866, 0.0, 0.5, 0.0, 1.0, 0.0, 0.0, 1.0, 0.0, 0.0, 1.0, 0.0, 0.0, 1.0, 0.0, 0.866, 0.0, -0.5, 0.866, 0.0, -0.5, 0.866, 0.0, -0.5, 0.866, 0.0, -0.5, 7.986e-09, -1.0, 1.192e-07, 7.986e-09, -1.0, 1.192e-07, 7.986e-09, -1.0, 1.192e-07, 7.986e-09, -1.0, 1.192e-07, 0.5, 0.0, 0.866, 0.5, 0.0, 0.866, 0.5, 0.0, 0.866, 0.5, 0.0, 0.866, -0.5, 0.0, -0.866, -0.5, 0.0, -0.866, -0.5, 0.0, -0.866, -0.5, 0.0, -0.866, -0.866, 0.0, -0.5, -0.866, 0.0, -0.5, -0.866, 0.0, -0.5, -0.866, 0.0, -0.5, 1.597e-08, 1.0, -2.384e-07, 1.597e-08, 1.0, -2.384e-07, 1.597e-08, 1.0, -2.384e-07, 1.597e-08, 1.0, -2.384e-07, 0.866, 0.0, 0.5, 0.866, 0.0, 0.5, 0.866, 0.0, 0.5, 0.866, 0.0, 0.5, -7.986e-09, -1.0, 0.0, -7.986e-09, -1.0, 0.0, -7.986e-09, -1.0, 0.0, -7.986e-09, -1.0, 0.0, -0.5, 0.0, 0.866, -0.5, 0.0, 0.866, -0.5, 0.0, 0.866, -0.5, 0.0, 0.866, 0.5, -5.96e-08, -0.866, 0.5, -5.96e-08, -0.866, 0.5, -5.96e-08, -0.866, 0.5, -5.96e-08, -0.866, -1.0, 0.0, 0.0, -1.0, 0.0, 0.0, -1.0, 0.0, 0.0, -1.0, 0.0, 0.0, 0.0, 1.0, 0.0, 0.0, 1.0, 0.0, 0.0, 1.0, 0.0, 0.0, 1.0, 0.0, 1.0, 0.0, 0.0, 1.0, 0.0, 0.0, 1.0, 0.0, 0.0, 1.0, 0.0, 0.0, 0.0, -1.0, 2.384e-07, 0.0, -1.0, 2.384e-07, 0.0, -1.0, 2.384e-07, 0.0, -1.0, 2.384e-07, 0.0, 0.0, 1.0, 0.0, 0.0, 1.0, 0.0, 0.0, 1.0, 0.0, 0.0, 1.0, 0.0, 0.0, -1.0, 0.0, 0.0, -1.0, 0.0, 0.0, -1.0, 0.0, 0.0, -1.0, -0.9848, -0.1736, 1.49e-08, -0.9848, -0.1736, 1.49e-08, -0.9848, -0.1736, 1.49e-08, -0.9848, -0.1736, 1.49e-08, -0.1736, 0.9848, -1.192e-07, -0.1736, 0.9848, -1.192e-07, -0.1736, 0.9848, -1.192e-07, -0.1736, 0.9848, -1.192e-07, 0.9848, 0.1736, -2.235e-08, 0.9848, 0.1736, -2.235e-08, 0.9848, 0.1736, -2.235e-08, 0.9848, 0.1736, -2.235e-08, 0.1736, -0.9848, 7.451e-08, 0.1736, -0.9848, 7.451e-08, 0.1736, -0.9848, 7.451e-08, 0.1736, -0.9848, 7.451e-08, 5.96e-08, 0.0, 1.0, 5.96e-08, 0.0, 1.0, 5.96e-08, 0.0, 1.0, 5.96e-08, 0.0, 1.0, 5.96e-08, -1.174e-07, -1.0, 5.96e-08, -1.174e-07, -1.0, 5.96e-08, -1.174e-07, -1.0, 5.96e-08, -1.174e-07, -1.0, -1.0, 0.0, 0.0, -1.0, 0.0, 0.0, -1.0, 0.0, 0.0, -1.0, 0.0, 0.0, 0.0, 1.0, -1.06e-07, 0.0, 1.0, -1.06e-07, 0.0, 1.0, -1.06e-07, 0.0, 1.0, -1.06e-07, 1.0, 0.0, 0.0, 1.0, 0.0, 0.0, 1.0, 0.0, 0.0, 1.0, 0.0, 0.0, 0.0, -1.0, 0.0, 0.0, -1.0, 0.0, 0.0, -1.0, 0.0, 0.0, -1.0, 0.0, 0.0, 0.0, 1.0, 0.0, 0.0, 1.0, 0.0, 0.0, 1.0, 0.0, 0.0, 1.0, 0.0, 0.0, -1.0, 0.0, 0.0, -1.0, 0.0, 0.0, -1.0, 0.0, 0.0, -1.0, -0.9763, -0.2164, 1.49e-08, -0.9763, -0.2164, 1.49e-08, -0.9763, -0.2164, 1.49e-08, -0.9763, -0.2164, 1.49e-08, -0.2164, 0.9763, -1.192e-07, -0.2164, 0.9763, -1.192e-07, -0.2164, 0.9763, -1.192e-07, -0.2164, 0.9763, -1.192e-07, 0.9763, 0.2164, -1.49e-08, 0.9763, 0.2164, -1.49e-08, 0.9763, 0.2164, -1.49e-08, 0.9763, 0.2164, -1.49e-08, 0.2164, -0.9763, 7.947e-08, 0.2164, -0.9763, 7.947e-08, 0.2164, -0.9763, 7.947e-08, 0.2164, -0.9763, 7.947e-08, -3.974e-08, 0.0, 1.0, -3.974e-08, 0.0, 1.0, -3.974e-08, 0.0, 1.0, -3.974e-08, 0.0, 1.0, -3.974e-08, -2.5e-07, -1.0, -3.974e-08, -2.5e-07, -1.0, -3.974e-08, -2.5e-07, -1.0, -3.974e-08, -2.5e-07, -1.0, -0.7071, -0.7071, 5.96e-08, -0.7071, -0.7071, 5.96e-08, -0.7071, -0.7071, 5.96e-08, -0.7071, -0.7071, 5.96e-08, -0.7071, 0.7071, -8.941e-08, -0.7071, 0.7071, -8.941e-08, -0.7071, 0.7071, -8.941e-08, -0.7071, 0.7071, -8.941e-08, 0.7071, 0.7071, -8.941e-08, 0.7071, 0.7071, -8.941e-08, 0.7071, 0.7071, -8.941e-08, 0.7071, 0.7071, -8.941e-08, 0.7071, -0.7071, 5.96e-08, 0.7071, -0.7071, 5.96e-08, 0.7071, -0.7071, 5.96e-08, 0.7071, -0.7071, 5.96e-08, -5.96e-08, 0.0, 1.0, -5.96e-08, 0.0, 1.0, -5.96e-08, 0.0, 1.0, -5.96e-08, 0.0, 1.0, 5.96e-08, -2.529e-07, -1.0, 5.96e-08, -2.529e-07, -1.0, 5.96e-08, -2.529e-07, -1.0, 5.96e-08, -2.529e-07, -1.0, -0.8829, -0.4695, 0.0, -0.8829, -0.4695, 0.0, -0.8829, -0.4695, 0.0, -0.8829, -0.4695, 0.0, -0.4695, 0.8829, 0.0, -0.4695, 0.8829, 0.0, -0.4695, 0.8829, 0.0, -0.4695, 0.8829, 0.0, 0.8829, 0.4695, 0.0, 0.8829, 0.4695, 0.0, 0.8829, 0.4695, 0.0, 0.8829, 0.4695, 0.0, 0.4695, -0.8829, 0.0, 0.4695, -0.8829, 0.0, 0.4695, -0.8829, 0.0, 0.4695, -0.8829, 0.0, 0.0, 1.316e-07, 1.0, 0.0, 1.316e-07, 1.0, 0.0, 1.316e-07, 1.0, 0.0, 1.316e-07, 1.0, 0.0, -1.316e-07, -1.0, 0.0, -1.316e-07, -1.0, 0.0, -1.316e-07, -1.0, 0.0, -1.316e-07, -1.0, -0.9659, 0.2588, 0.0, -0.9659, 0.2588, 0.0, -0.9659, 0.2588, 0.0, -0.9659, 0.2588, 0.0, 0.2588, 0.9659, 0.0, 0.2588, 0.9659, 0.0, 0.2588, 0.9659, 0.0, 0.2588, 0.9659, 0.0, 0.9659, -0.2588, 2.98e-08, 0.9659, -0.2588, 2.98e-08, 0.9659, -0.2588, 2.98e-08, 0.9659, -0.2588, 2.98e-08, -0.2588, -0.9659, 0.0, -0.2588, -0.9659, 0.0, -0.2588, -0.9659, 0.0, -0.2588, -0.9659, 0.0, 0.0, 0.0, 1.0, 0.0, 0.0, 1.0, 0.0, 0.0, 1.0, 0.0, 0.0, 1.0, -2.98e-08, 0.0, -1.0, -2.98e-08, 0.0, -1.0, -2.98e-08, 0.0, -1.0, -2.98e-08, 0.0, -1.0, -0.7071, 0.7071, -5.96e-08, -0.7071, 0.7071, -5.96e-08, -0.7071, 0.7071, -5.96e-08, -0.7071, 0.7071, -5.96e-08, 0.7071, 0.7071, -1.192e-07, 0.7071, 0.7071, -1.192e-07, 0.7071, 0.7071, -1.192e-07, 0.7071, 0.7071, -1.192e-07, 0.7071, -0.7071, 7.451e-08, 0.7071, -0.7071, 7.451e-08, 0.7071, -0.7071, 7.451e-08, 0.7071, -0.7071, 7.451e-08, -0.7071, -0.7071, 5.96e-08, -0.7071, -0.7071, 5.96e-08, -0.7071, -0.7071, 5.96e-08, -0.7071, -0.7071, 5.96e-08, 0.0, 0.0, 1.0, 0.0, 0.0, 1.0, 0.0, 0.0, 1.0, 0.0, 0.0, 1.0, -2.98e-08, 0.0, -1.0, -2.98e-08, 0.0, -1.0, -2.98e-08, 0.0, -1.0, -2.98e-08, 0.0, -1.0])] * 3)])

# ---- objects
ob_camera = bpy.data.objects.new('Camera', cam_camera)
ob_frame_wheel_2 = bpy.data.objects.new('FRAME_WHEEL_2', me_cube_007)
ob_frame_wheel_1 = bpy.data.objects.new('FRAME_WHEEL_1', me_cube_007)
ob_frame = bpy.data.objects.new('FRAME', me_cube_045)
ob_frame_top = bpy.data.objects.new('FRAME_top', me_cube_041)
ob_camera_001 = bpy.data.objects.new('Camera.001', cam_camera_001)
ob_door_1_connecting_notouch = bpy.data.objects.new('DOOR_1_CONNECTING_NOTOUCH', me_cube_014)
ob_door_2_connecting_notouch = bpy.data.objects.new('DOOR_2_CONNECTING_NOTOUCH', me_cube_014)
ob_frame_top_001 = bpy.data.objects.new('FRAME_top.001', me_cube_003)
ob_door_4_tl_0_875_x = bpy.data.objects.new('DOOR_4_TL_0.875_X', me_cube_005)
ob_door_3_tl__0_875_x = bpy.data.objects.new('DOOR_3_TL_-0.875_X', me_cube_008)
ob_coupler_engaged_rear_2_toggle_label_uncouple = bpy.data.objects.new('COUPLER_ENGAGED_REAR_2_TOGGLE_LABEL_Uncouple', me_draughtbox_002)
ob_coupler_engaged_front_1_toggle_label_uncouple = bpy.data.objects.new('COUPLER_ENGAGED_FRONT_1_TOGGLE_LABEL_Uncouple', me_draughtbox)
ob_coupled_rear_4_hide_invert = bpy.data.objects.new('COUPLED_REAR_4_HIDE_INVERT', me_knuckle_004)
ob_coupled_rear_3_hide = bpy.data.objects.new('COUPLED_REAR_3_HIDE', me_knuckle_004)
ob_coupled_front_2_hide_invert = bpy.data.objects.new('COUPLED_FRONT_2_HIDE_INVERT', me_knuckle)
ob_coupled_front_1_hide = bpy.data.objects.new('COUPLED_FRONT_1_HIDE', me_knuckle)

# ---- transforms, parenting, visibility, modifiers, constraints
ob_camera.location = (-6.0, 6.0, 6.0)
ob_camera.rotation_euler = (1.047, 0.0, -2.356)
ob_camera.scale = (1.0, 1.0, 1.0)
ob_frame_wheel_2.location = (0.5312, 1.043e-07, 0.1562)
ob_frame_wheel_2.rotation_euler = (0.0, -0.0, -3.142)
ob_frame_wheel_2.scale = (0.0625, 0.0625, 0.0625)
_m = ob_frame_wheel_2.modifiers.new('Auto Smooth', 'NODES')
_m.node_group = ng_auto_smooth
_gi = [s.identifier for s in ng_auto_smooth.interface.items_tree if s.item_type == 'SOCKET' and s.in_out == 'INPUT']
_m[_gi[1]] = 1.745  # Angle
ob_frame_wheel_1.location = (-0.5312, 2.012e-07, 0.1562)
ob_frame_wheel_1.rotation_euler = (0.0, -0.0, -3.142)
ob_frame_wheel_1.scale = (0.0625, 0.0625, 0.0625)
_m = ob_frame_wheel_1.modifiers.new('Auto Smooth', 'NODES')
_m.node_group = ng_auto_smooth
_gi = [s.identifier for s in ng_auto_smooth.interface.items_tree if s.item_type == 'SOCKET' and s.in_out == 'INPUT']
_m[_gi[1]] = 1.745  # Angle
ob_frame.location = (0.0, 1.565e-07, 0.3125)
ob_frame.rotation_euler = (0.0, -0.0, -3.142)
ob_frame.scale = (0.0625, 0.0625, 0.0625)
_m = ob_frame.modifiers.new('Auto Smooth', 'NODES')
_m.node_group = ng_auto_smooth
_gi = [s.identifier for s in ng_auto_smooth.interface.items_tree if s.item_type == 'SOCKET' and s.in_out == 'INPUT']
_m[_gi[1]] = 1.745  # Angle
ob_frame_top.location = (-2.384e-07, 5.96e-08, 0.4062)
ob_frame_top.scale = (0.0625, 0.0625, 0.0625)
_m = ob_frame_top.modifiers.new('Auto Smooth', 'NODES')
_m.node_group = ng_auto_smooth
_gi = [s.identifier for s in ng_auto_smooth.interface.items_tree if s.item_type == 'SOCKET' and s.in_out == 'INPUT']
_m[_gi[1]] = 1.745  # Angle
ob_camera_001.location = (-5.82, -11.04, 1.097)
ob_camera_001.rotation_euler = (1.55, 1.719e-07, -0.4654)
ob_camera_001.scale = (1.0, 1.0, 1.0)
ob_door_1_connecting_notouch.location = (-1.062, 0.0, 0.6875)
_m = ob_door_1_connecting_notouch.modifiers.new('Auto Smooth', 'NODES')
_m.node_group = ng_auto_smooth
_gi = [s.identifier for s in ng_auto_smooth.interface.items_tree if s.item_type == 'SOCKET' and s.in_out == 'INPUT']
_m[_gi[1]] = 1.745  # Angle
ob_door_2_connecting_notouch.location = (1.062, 0.0, 0.6875)
_m = ob_door_2_connecting_notouch.modifiers.new('Auto Smooth', 'NODES')
_m.node_group = ng_auto_smooth
_gi = [s.identifier for s in ng_auto_smooth.interface.items_tree if s.item_type == 'SOCKET' and s.in_out == 'INPUT']
_m[_gi[1]] = 1.745  # Angle
ob_frame_top_001.location = (-2.384e-07, -4.172e-07, 0.7812)
ob_frame_top_001.scale = (0.0625, 0.0625, 0.0625)
_m = ob_frame_top_001.modifiers.new('Auto Smooth', 'NODES')
_m.node_group = ng_auto_smooth
_gi = [s.identifier for s in ng_auto_smooth.interface.items_tree if s.item_type == 'SOCKET' and s.in_out == 'INPUT']
_m[_gi[1]] = 1.745  # Angle
ob_door_4_tl_0_875_x.location = (-0.5, -0.25, 0.7812)
ob_door_4_tl_0_875_x.scale = (0.0625, 0.0625, 0.0625)
_m = ob_door_4_tl_0_875_x.modifiers.new('Auto Smooth', 'NODES')
_m.node_group = ng_auto_smooth
_gi = [s.identifier for s in ng_auto_smooth.interface.items_tree if s.item_type == 'SOCKET' and s.in_out == 'INPUT']
_m[_gi[1]] = 1.745  # Angle
ob_door_3_tl__0_875_x.location = (0.5, 0.25, 0.7812)
ob_door_3_tl__0_875_x.scale = (0.0625, 0.0625, 0.0625)
_m = ob_door_3_tl__0_875_x.modifiers.new('Auto Smooth', 'NODES')
_m.node_group = ng_auto_smooth
_gi = [s.identifier for s in ng_auto_smooth.interface.items_tree if s.item_type == 'SOCKET' and s.in_out == 'INPUT']
_m[_gi[1]] = 1.745  # Angle
ob_coupler_engaged_rear_2_toggle_label_uncouple.location = (1.125, 1.535e-07, 0.375)
ob_coupler_engaged_rear_2_toggle_label_uncouple.rotation_euler = (0.0, -0.0, 3.142)
ob_coupler_engaged_front_1_toggle_label_uncouple.location = (-1.125, 2.98e-08, 0.375)
ob_coupled_rear_4_hide_invert.location = (1.0, 3.825e-08, 0.375)
ob_coupled_rear_3_hide.location = (1.0, 3.825e-08, 0.375)
ob_coupled_front_2_hide_invert.location = (-1.0, 0.0, 0.375)
ob_coupled_front_1_hide.location = (-1.0, 0.0, 0.375)

# ---- collection membership
scene.collection.objects.link(ob_camera)
scene.collection.objects.link(ob_frame_wheel_2)
scene.collection.objects.link(ob_frame_wheel_1)
scene.collection.objects.link(ob_frame)
scene.collection.objects.link(ob_frame_top)
scene.collection.objects.link(ob_camera_001)
scene.collection.objects.link(ob_door_1_connecting_notouch)
scene.collection.objects.link(ob_door_2_connecting_notouch)
scene.collection.objects.link(ob_frame_top_001)
scene.collection.objects.link(ob_door_4_tl_0_875_x)
scene.collection.objects.link(ob_door_3_tl__0_875_x)
scene.collection.objects.link(ob_coupler_engaged_rear_2_toggle_label_uncouple)
scene.collection.objects.link(ob_coupler_engaged_front_1_toggle_label_uncouple)
scene.collection.objects.link(ob_coupled_rear_4_hide_invert)
scene.collection.objects.link(ob_coupled_rear_3_hide)
scene.collection.objects.link(ob_coupled_front_2_hide_invert)
scene.collection.objects.link(ob_coupled_front_1_hide)

# ---- scene / render settings (as saved in the file)
scene.camera = ob_camera_001
scene.frame_start = 0; scene.frame_end = 91; scene.frame_set(0)
scene.render.engine = 'CYCLES'
scene.render.resolution_x = 1024
scene.render.resolution_y = 768
scene.render.use_stamp_time = False
scene.render.use_stamp_frame = False
scene.render.use_stamp_camera = False
scene.render.use_stamp_scene = False
scene.render.use_stamp_filename = False
scene.render.use_stamp_render_time = False
scene.render.use_stamp = True
scene.cycles.sampling_pattern = 'TABULATED_SOBOL'
scene.cycles.use_light_tree = False
scene.cycles.bake_type = 'AO'
scene.view_settings.view_transform = 'Filmic'
bpy.context.view_layer.update()
